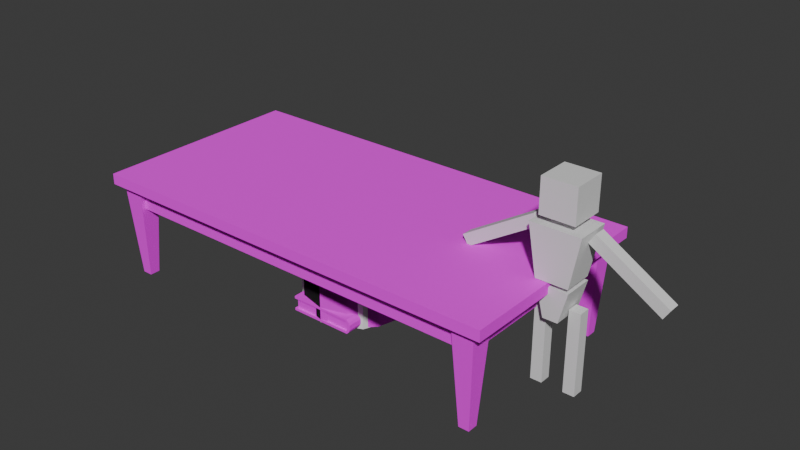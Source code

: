 # Source: Clutter.blend  (saved by Blender 5.0.119; exported with 4.5.12 LTS)
import bpy
from mathutils import Matrix  # noqa: F401  (used for matrix-valued properties, if any)

bpy.ops.wm.read_factory_settings(use_empty=True)
scene = bpy.context.scene
scene.name = 'Scene'

# ---- collections
col_collection = bpy.data.collections.new('Collection'); scene.collection.children.link(col_collection)

# ---- images (referenced by path relative to the original .blend; pixels are not part of the script)
import os
ASSET_DIR = os.environ.get("B2B_ASSET_DIR", "")  # directory of the original .blend (textures are referenced by path, not embedded)
HERE = os.path.dirname(os.path.abspath(__file__))  # packed textures are extracted next to this script under _unpacked/

def load_image(name, relpath, width, height, colorspace="sRGB"):
    """Load a texture the original file referenced (path relative to the .blend, or extracted next to this script)."""
    p = next((c for c in (os.path.join(HERE, relpath), os.path.join(ASSET_DIR, relpath)) if relpath and os.path.exists(c)), "")
    if p:
        img = bpy.data.images.load(p, check_existing=True)
        img.name = name
    else:  # same state as the original file: an image datablock whose file is absent (Cycles renders it pink)
        img = bpy.data.images.new(name, width, height)
        img.source = "FILE"
        img.filepath = "//" + (relpath or name)
    img.colorspace_settings.name = colorspace
    return img
img_bark_png_001 = load_image('bark.png.001', 'bark.png', 1024, 1024, 'sRGB')
img_bark_n_png_001 = load_image('bark_n.png.001', 'bark_n.png', 1024, 1024, 'sRGB')
img_stump_png = load_image('stump.png', 'stump.png', 1024, 1024, 'sRGB')
img_book_png = load_image('book.png', 'book.png', 1024, 1024, 'sRGB')
img_wood_texture_2_png_001 = load_image('wood_texture_2.png.001', 'wood_texture_2.png', 1024, 1024, 'sRGB')
img_phone_png = load_image('phone.png', 'phone.png', 1024, 1024, 'sRGB')
img_phone_screen_png = load_image('phone_screen.png', 'phone_screen.png', 1024, 1024, 'sRGB')

# ---- materials (node trees are filled in below, after node groups)
mat_cubeman = bpy.data.materials.new('CubeMan')
mat_cubeman.diffuse_color = (0.04258, 0.01634, 0.8, 1.0)
mat_bark = bpy.data.materials.new('Bark')
mat_stump = bpy.data.materials.new('Stump')
mat_book = bpy.data.materials.new('Book')
mat_wood = bpy.data.materials.new('Wood')
mat_phone = bpy.data.materials.new('Phone')
mat_screen = bpy.data.materials.new('Screen')

# ---- material node trees
mat_cubeman.use_nodes = True; mat_cubeman.node_tree.nodes.clear()
_N = mat_cubeman.node_tree.nodes; _L = mat_cubeman.node_tree.links
n0 = _N.new('ShaderNodeBsdfPrincipled'); n0.name = 'Principled BSDF'; n0.location = (-200, 100)
n1 = _N.new('ShaderNodeOutputMaterial'); n1.name = 'Material Output'; n1.location = (200, 100)
_L.new(n0.outputs[0], n1.inputs[0])
n1.is_active_output = True
mat_bark.use_nodes = True; mat_bark.node_tree.nodes.clear()
_N = mat_bark.node_tree.nodes; _L = mat_bark.node_tree.links
n0 = _N.new('ShaderNodeBsdfPrincipled'); n0.name = 'Principled BSDF'; n0.location = (-200, 100)
n0.inputs[2].default_value = 1.0
n1 = _N.new('ShaderNodeOutputMaterial'); n1.name = 'Material Output'; n1.location = (200, 100)
n2 = _N.new('ShaderNodeTexImage'); n2.name = 'Image Texture'; n2.location = (-608, 191)
n2.image = img_bark_png_001
n2.interpolation = 'Closest'
n3 = _N.new('ShaderNodeTexImage'); n3.name = 'Image Texture.001'; n3.location = (-598, -145)
n3.image = img_bark_n_png_001
n3.interpolation = 'Closest'
_L.new(n0.outputs[0], n1.inputs[0])
_L.new(n2.outputs[0], n0.inputs[0])
_L.new(n3.outputs[0], n0.inputs[5])
n1.is_active_output = True
mat_stump.use_nodes = True; mat_stump.node_tree.nodes.clear()
_N = mat_stump.node_tree.nodes; _L = mat_stump.node_tree.links
n0 = _N.new('ShaderNodeBsdfPrincipled'); n0.name = 'Principled BSDF'; n0.location = (-200, 100)
n0.inputs[2].default_value = 1.0
n1 = _N.new('ShaderNodeOutputMaterial'); n1.name = 'Material Output'; n1.location = (200, 100)
n2 = _N.new('ShaderNodeTexImage'); n2.name = 'Image Texture'; n2.location = (-616, 68)
n2.image = img_stump_png
n2.interpolation = 'Closest'
_L.new(n0.outputs[0], n1.inputs[0])
_L.new(n2.outputs[0], n0.inputs[0])
n1.is_active_output = True
mat_book.use_nodes = True; mat_book.node_tree.nodes.clear()
_N = mat_book.node_tree.nodes; _L = mat_book.node_tree.links
n0 = _N.new('ShaderNodeBsdfPrincipled'); n0.name = 'Principled BSDF'; n0.location = (-200, 100)
n0.inputs[2].default_value = 1.0
n1 = _N.new('ShaderNodeOutputMaterial'); n1.name = 'Material Output'; n1.location = (200, 100)
n2 = _N.new('ShaderNodeTexImage'); n2.name = 'Image Texture'; n2.location = (-582, 72)
n2.image = img_book_png
n2.interpolation = 'Closest'
_L.new(n0.outputs[0], n1.inputs[0])
_L.new(n2.outputs[0], n0.inputs[0])
n1.is_active_output = True
mat_wood.use_nodes = True; mat_wood.node_tree.nodes.clear()
_N = mat_wood.node_tree.nodes; _L = mat_wood.node_tree.links
n0 = _N.new('ShaderNodeBsdfPrincipled'); n0.name = 'Principled BSDF'; n0.location = (-200, 100)
n0.inputs[2].default_value = 1.0
n1 = _N.new('ShaderNodeOutputMaterial'); n1.name = 'Material Output'; n1.location = (200, 100)
n2 = _N.new('ShaderNodeTexImage'); n2.name = 'Image Texture'; n2.location = (-551, 124)
n2.image = img_wood_texture_2_png_001
n2.interpolation = 'Closest'
_L.new(n0.outputs[0], n1.inputs[0])
_L.new(n2.outputs[0], n0.inputs[0])
n1.is_active_output = True
mat_phone.use_nodes = True; mat_phone.node_tree.nodes.clear()
_N = mat_phone.node_tree.nodes; _L = mat_phone.node_tree.links
n0 = _N.new('ShaderNodeBsdfPrincipled'); n0.name = 'Principled BSDF'; n0.location = (-200, 100)
n0.inputs[2].default_value = 0.8
n1 = _N.new('ShaderNodeOutputMaterial'); n1.name = 'Material Output'; n1.location = (200, 100)
n2 = _N.new('ShaderNodeTexImage'); n2.name = 'Image Texture'; n2.location = (-536, 88)
n2.image = img_phone_png
n2.interpolation = 'Closest'
_L.new(n0.outputs[0], n1.inputs[0])
_L.new(n2.outputs[0], n0.inputs[0])
n1.is_active_output = True
mat_screen.use_nodes = True; mat_screen.node_tree.nodes.clear()
_N = mat_screen.node_tree.nodes; _L = mat_screen.node_tree.links
n0 = _N.new('ShaderNodeBsdfPrincipled'); n0.name = 'Principled BSDF'; n0.location = (-200, 100)
n0.inputs[1].default_value = 0.3136
n1 = _N.new('ShaderNodeOutputMaterial'); n1.name = 'Material Output'; n1.location = (200, 100)
n2 = _N.new('ShaderNodeTexImage'); n2.name = 'Image Texture'; n2.location = (-531, 79)
n2.image = img_phone_screen_png
n2.interpolation = 'Closest'
_L.new(n0.outputs[0], n1.inputs[0])
_L.new(n2.outputs[0], n0.inputs[0])
n1.is_active_output = True

# ---- world
world_world = bpy.data.worlds.new('World'); scene.world = world_world
world_world.use_nodes = True; world_world.node_tree.nodes.clear()
_N = world_world.node_tree.nodes; _L = world_world.node_tree.links
n0 = _N.new('ShaderNodeOutputWorld'); n0.name = 'World Output'; n0.location = (200, 100)
n1 = _N.new('ShaderNodeBackground'); n1.name = 'Background'; n1.location = (-200, 100)
n1.inputs[0].default_value = (0.05088, 0.05088, 0.05088, 1.0)
_L.new(n1.outputs[0], n0.inputs[0])
n0.is_active_output = True
world_world.color = (0.05088, 0.05088, 0.05088)
world_world.sun_shadow_jitter_overblur = 0.0

# ---- meshes
me_cubeman = bpy.data.meshes.new('CubeMan')
me_cubeman.from_pydata([(-0.1545, -0.1545, 1.491), (-0.1545, -0.1545, 1.8), (-0.1545, 0.1545, 1.491), (-0.1545, 0.1545, 1.8), (0.1545, -0.1545, 1.491), (0.1545, -0.1545, 1.8), (0.1545, 0.1545, 1.491), (0.1545, 0.1545, 1.8), (-0.1425, -0.1698, 0.9827), (-0.2227, -0.1698, 1.428), (-0.1425, 0.09945, 0.9827), (-0.2227, 0.1399, 1.428), (0.1425, -0.1698, 0.9827), (0.2227, -0.1698, 1.428), (0.1425, 0.09945, 0.9827), (0.2227, 0.1399, 1.428), (-0.06622, -0.1533, 0.6623), (-0.1377, -0.1533, 0.9376), (-0.06622, 0.1221, 0.6623), (-0.1377, 0.1221, 0.9376), (0.06622, -0.1533, 0.6623), (0.1377, -0.1533, 0.9376), (0.06622, 0.1221, 0.6623), (0.1377, 0.1221, 0.9376), (0.1999, 0.05184, 0.7449), (0.1999, 0.05184, 0.007476), (0.1999, -0.05184, 0.7449), (0.1999, -0.05184, 0.007476), (0.09621, 0.05184, 0.7449), (0.09621, 0.05184, 0.007476), (0.09621, -0.05184, 0.7449), (0.09621, -0.05184, 0.007476), (-0.1999, 0.05184, 0.7449), (-0.1999, 0.05184, 0.007476), (-0.1999, -0.05184, 0.7449), (-0.1999, -0.05184, 0.007476), (-0.09621, 0.05184, 0.7449), (-0.09621, 0.05184, 0.007476), (-0.09621, -0.05184, 0.7449), (-0.09621, -0.05184, 0.007476), (0.2617, 0.05184, 1.431), (0.8911, 0.05184, 1.047), (0.2617, -0.05184, 1.431), (0.8911, -0.05184, 1.047), (0.2077, 0.05184, 1.343), (0.837, 0.05184, 0.9586), (0.2077, -0.05184, 1.343), (0.837, -0.05184, 0.9586), (-0.2617, 0.05184, 1.431), (-0.8911, 0.05184, 1.047), (-0.2617, -0.05184, 1.431), (-0.8911, -0.05184, 1.047), (-0.2077, 0.05184, 1.343), (-0.837, 0.05184, 0.9586), (-0.2077, -0.05184, 1.343), (-0.837, -0.05184, 0.9586)], [], [(0, 1, 3, 2), (2, 3, 7, 6), (6, 7, 5, 4), (4, 5, 1, 0), (2, 6, 4, 0), (7, 3, 1, 5), (8, 9, 11, 10), (10, 11, 15, 14), (14, 15, 13, 12), (12, 13, 9, 8), (10, 14, 12, 8), (15, 11, 9, 13), (16, 17, 19, 18), (18, 19, 23, 22), (22, 23, 21, 20), (20, 21, 17, 16), (18, 22, 20, 16), (23, 19, 17, 21), (24, 26, 27, 25), (26, 30, 31, 27), (30, 28, 29, 31), (28, 24, 25, 29), (26, 24, 28, 30), (31, 29, 25, 27), (32, 33, 35, 34), (34, 35, 39, 38), (38, 39, 37, 36), (36, 37, 33, 32), (34, 38, 36, 32), (39, 35, 33, 37), (40, 42, 43, 41), (42, 46, 47, 43), (46, 44, 45, 47), (44, 40, 41, 45), (42, 40, 44, 46), (47, 45, 41, 43), (48, 49, 51, 50), (50, 51, 55, 54), (54, 55, 53, 52), (52, 53, 49, 48), (50, 54, 52, 48), (55, 51, 49, 53)])
_uv = me_cubeman.uv_layers.new(name='UVMap')
_uv.uv.foreach_set('vector', [0.375, 0.0, 0.625, 0.0, 0.625, 0.25, 0.375, 0.25, 0.375, 0.25, 0.625, 0.25, 0.625, 0.5, 0.375, 0.5, 0.375, 0.5, 0.625, 0.5, 0.625, 0.75, 0.375, 0.75, 0.375, 0.75, 0.625, 0.75, 0.625, 1.0, 0.375, 1.0, 0.125, 0.5, 0.375, 0.5, 0.375, 0.75, 0.125, 0.75, 0.625, 0.5, 0.875, 0.5, 0.875, 0.75, 0.625, 0.75, 0.375, 0.0, 0.625, 0.0, 0.625, 0.25, 0.375, 0.25, 0.375, 0.25, 0.625, 0.25, 0.625, 0.5, 0.375, 0.5, 0.375, 0.5, 0.625, 0.5, 0.625, 0.75, 0.375, 0.75, 0.375, 0.75, 0.625, 0.75, 0.625, 1.0, 0.375, 1.0, 0.125, 0.5, 0.375, 0.5, 0.375, 0.75, 0.125, 0.75, 0.625, 0.5, 0.875, 0.5, 0.875, 0.75, 0.625, 0.75, 0.375, 0.0, 0.625, 0.0, 0.625, 0.25, 0.375, 0.25, 0.375, 0.25, 0.625, 0.25, 0.625, 0.5, 0.375, 0.5, 0.375, 0.5, 0.625, 0.5, 0.625, 0.75, 0.375, 0.75, 0.375, 0.75, 0.625, 0.75, 0.625, 1.0, 0.375, 1.0, 0.125, 0.5, 0.375, 0.5, 0.375, 0.75, 0.125, 0.75, 0.625, 0.5, 0.875, 0.5, 0.875, 0.75, 0.625, 0.75, 0.375, 0.0, 0.375, 0.25, 0.625, 0.25, 0.625, 0.0, 0.375, 0.25, 0.375, 0.5, 0.625, 0.5, 0.625, 0.25, 0.375, 0.5, 0.375, 0.75, 0.625, 0.75, 0.625, 0.5, 0.375, 0.75, 0.375, 1.0, 0.625, 1.0, 0.625, 0.75, 0.125, 0.5, 0.125, 0.75, 0.375, 0.75, 0.375, 0.5, 0.625, 0.5, 0.625, 0.75, 0.875, 0.75, 0.875, 0.5, 0.375, 0.0, 0.625, 0.0, 0.625, 0.25, 0.375, 0.25, 0.375, 0.25, 0.625, 0.25, 0.625, 0.5, 0.375, 0.5, 0.375, 0.5, 0.625, 0.5, 0.625, 0.75, 0.375, 0.75, 0.375, 0.75, 0.625, 0.75, 0.625, 1.0, 0.375, 1.0, 0.125, 0.5, 0.375, 0.5, 0.375, 0.75, 0.125, 0.75, 0.625, 0.5, 0.875, 0.5, 0.875, 0.75, 0.625, 0.75, 0.375, 0.0, 0.375, 0.25, 0.625, 0.25, 0.625, 0.0, 0.375, 0.25, 0.375, 0.5, 0.625, 0.5, 0.625, 0.25, 0.375, 0.5, 0.375, 0.75, 0.625, 0.75, 0.625, 0.5, 0.375, 0.75, 0.375, 1.0, 0.625, 1.0, 0.625, 0.75, 0.125, 0.5, 0.125, 0.75, 0.375, 0.75, 0.375, 0.5, 0.625, 0.5, 0.625, 0.75, 0.875, 0.75, 0.875, 0.5, 0.375, 0.0, 0.625, 0.0, 0.625, 0.25, 0.375, 0.25, 0.375, 0.25, 0.625, 0.25, 0.625, 0.5, 0.375, 0.5, 0.375, 0.5, 0.625, 0.5, 0.625, 0.75, 0.375, 0.75, 0.375, 0.75, 0.625, 0.75, 0.625, 1.0, 0.375, 1.0, 0.125, 0.5, 0.375, 0.5, 0.375, 0.75, 0.125, 0.75, 0.625, 0.5, 0.875, 0.5, 0.875, 0.75, 0.625, 0.75])
me_cubeman.materials.append(mat_cubeman)
me_cubeman.use_mirror_x = True
me_cubeman.update()
me_stump = bpy.data.meshes.new('Stump')
me_stump.from_pydata([(0.0, 0.4582, 0.007917), (0.0, 0.4582, 0.7993), (0.2291, 0.3969, 0.007917), (0.2291, 0.3969, 0.7993), (0.3969, 0.2291, 0.007917), (0.3969, 0.2291, 0.7993), (0.4582, 0.0, 0.007917), (0.4582, 0.0, 0.7993), (0.3969, -0.2291, 0.007917), (0.3969, -0.2291, 0.7993), (0.2291, -0.3969, 0.007917), (0.2291, -0.3969, 0.7993), (0.0, -0.4582, 0.007917), (0.0, -0.4582, 0.7993), (-0.2291, -0.3969, 0.007917), (-0.2291, -0.3969, 0.7993), (-0.3969, -0.2291, 0.007917), (-0.3969, -0.2291, 0.7993), (-0.4582, 0.0, 0.007917), (-0.4582, 0.0, 0.7993), (-0.3969, 0.2291, 0.007917), (-0.3969, 0.2291, 0.7993), (-0.2291, 0.3969, 0.007917), (-0.2291, 0.3969, 0.7993), (0.0, 0.5, 0.007917), (0.25, 0.433, 0.007917), (0.25, 0.433, 0.7993), (0.0, 0.5, 0.7993), (0.433, 0.25, 0.007917), (0.433, 0.25, 0.7993), (0.5, 0.0, 0.007917), (0.5, 0.0, 0.7993), (0.433, -0.25, 0.007917), (0.433, -0.25, 0.7993), (0.25, -0.433, 0.007917), (0.25, -0.433, 0.7993), (0.0, -0.5, 0.007917), (0.0, -0.5, 0.7993), (-0.25, -0.433, 0.007917), (-0.25, -0.433, 0.7993), (-0.433, -0.25, 0.007917), (-0.433, -0.25, 0.7993), (-0.5, 0.0, 0.007917), (-0.5, 0.0, 0.7993), (-0.433, 0.25, 0.007917), (-0.433, 0.25, 0.7993), (-0.25, 0.433, 0.007917), (-0.25, 0.433, 0.7993)], [], [(24, 27, 26, 25), (25, 26, 29, 28), (28, 29, 31, 30), (30, 31, 33, 32), (32, 33, 35, 34), (34, 35, 37, 36), (36, 37, 39, 38), (38, 39, 41, 40), (40, 41, 43, 42), (42, 43, 45, 44), (3, 1, 23, 21, 19, 17, 15, 13, 11, 9, 7, 5), (44, 45, 47, 46), (46, 47, 27, 24), (0, 2, 4, 6, 8, 10, 12, 14, 16, 18, 20, 22), (2, 0, 24, 25), (1, 3, 26, 27), (4, 2, 25, 28), (3, 5, 29, 26), (6, 4, 28, 30), (5, 7, 31, 29), (8, 6, 30, 32), (7, 9, 33, 31), (10, 8, 32, 34), (9, 11, 35, 33), (12, 10, 34, 36), (11, 13, 37, 35), (14, 12, 36, 38), (13, 15, 39, 37), (16, 14, 38, 40), (15, 17, 41, 39), (18, 16, 40, 42), (17, 19, 43, 41), (20, 18, 42, 44), (19, 21, 45, 43), (22, 20, 44, 46), (21, 23, 47, 45), (0, 22, 46, 24), (23, 1, 27, 47)])
me_stump.polygons.foreach_set('material_index', [0, 0, 0, 0, 0, 0, 0, 0, 0, 0, 1, 0, 0, 1, 0, 0, 0, 0, 0, 0, 0, 0, 0, 0, 0, 0, 0, 0, 0, 0, 0, 0, 0, 0, 0, 0, 0, 0])
_uv = me_stump.uv_layers.new(name='UVMap')
_uv.uv.foreach_set('vector', [1.283, 0.9292, 1.318, 0.07081, 1.677, 0.07081, 1.651, 0.9292, 1.651, 0.9292, 1.677, 0.07081, 2.053, 0.07081, 2.033, 0.9292, 2.033, 0.9292, 2.053, 0.07081, 2.441, 0.07081, 2.439, 0.9292, -2.033, 0.9292, -2.031, 0.07081, -1.625, 0.07081, -1.645, 0.9292, -1.645, 0.9292, -1.625, 0.07081, -1.243, 0.07081, -1.269, 0.9292, -1.269, 0.9292, -1.243, 0.07081, -0.8747, 0.07081, -0.9102, 0.9292, -0.9102, 0.9292, -0.8747, 0.07081, -0.5166, 0.07081, -0.5445, 0.9292, -0.5445, 0.9292, -0.5166, 0.07081, -0.1434, 0.07081, -0.1714, 0.9292, -0.1714, 0.9292, -0.1434, 0.07081, 0.2219, 0.07081, 0.1859, 0.9292, 0.1859, 0.9292, 0.2219, 0.07081, 0.5792, 0.07081, 0.5512, 0.9292, 0.864, 0.8448, 0.6405, 0.9739, 0.3824, 0.9739, 0.159, 0.8448, 0.02996, 0.6214, 0.02996, 0.3633, 0.159, 0.1399, 0.3824, 0.01085, 0.6405, 0.01085, 0.864, 0.1399, 0.993, 0.3633, 0.993, 0.6214, 0.5512, 0.9292, 0.5792, 0.07081, 0.9523, 0.07081, 0.9244, 0.9292, 0.9244, 0.9292, 0.9523, 0.07081, 1.318, 0.07081, 1.283, 0.9292, 0.864, 0.1399, 0.993, 0.3633, 0.993, 0.6214, 0.864, 0.8448, 0.6405, 0.9739, 0.3824, 0.9739, 0.159, 0.8448, 0.02996, 0.6214, 0.02996, 0.3633, 0.159, 0.1399, 0.3824, 0.01085, 0.6405, 0.01085, 1.668, 0.9794, 1.296, 0.9794, 1.283, 0.9292, 1.651, 0.9292, 1.332, 0.02059, 1.694, 0.02059, 1.677, 0.07081, 1.318, 0.07081, 2.049, 0.9794, 1.668, 0.9794, 1.651, 0.9292, 2.033, 0.9292, 1.694, 0.02059, 2.069, 0.02059, 2.053, 0.07081, 1.677, 0.07081, 2.438, 0.9794, 2.049, 0.9794, 2.033, 0.9292, 2.439, 0.9292, 2.069, 0.02059, 2.441, 0.02059, 2.441, 0.07081, 2.053, 0.07081, -1.661, 0.9794, -2.033, 0.9794, -2.033, 0.9292, -1.645, 0.9292, -2.03, 0.02059, -1.642, 0.02059, -1.625, 0.07081, -2.031, 0.07081, -1.286, 0.9794, -1.661, 0.9794, -1.645, 0.9292, -1.269, 0.9292, -1.642, 0.02059, -1.26, 0.02059, -1.243, 0.07081, -1.625, 0.07081, -0.9246, 0.9794, -1.286, 0.9794, -1.269, 0.9292, -0.9102, 0.9292, -1.26, 0.02059, -0.8879, 0.02059, -0.8747, 0.07081, -1.243, 0.07081, -0.5544, 0.9794, -0.9246, 0.9794, -0.9102, 0.9292, -0.5445, 0.9292, -0.8879, 0.02059, -0.5258, 0.02059, -0.5166, 0.07081, -0.8747, 0.07081, -0.1762, 0.9794, -0.5544, 0.9794, -0.5445, 0.9292, -0.1714, 0.9292, -0.5258, 0.02059, -0.1476, 0.02059, -0.1434, 0.07081, -0.5166, 0.07081, 0.1853, 0.9794, -0.1762, 0.9794, -0.1714, 0.9292, 0.1859, 0.9292, -0.1476, 0.02059, 0.2225, 0.02059, 0.2219, 0.07081, -0.1434, 0.07081, 0.5554, 0.9794, 0.1853, 0.9794, 0.1859, 0.9292, 0.5512, 0.9292, 0.2225, 0.02059, 0.584, 0.02059, 0.5792, 0.07081, 0.2219, 0.07081, 0.9337, 0.9794, 0.5554, 0.9794, 0.5512, 0.9292, 0.9244, 0.9292, 0.584, 0.02059, 0.9622, 0.02059, 0.9523, 0.07081, 0.5792, 0.07081, 1.296, 0.9794, 0.9337, 0.9794, 0.9244, 0.9292, 1.283, 0.9292, 0.9622, 0.02059, 1.332, 0.02059, 1.318, 0.07081, 0.9523, 0.07081])
me_stump.materials.append(mat_bark)
me_stump.materials.append(mat_stump)
me_stump.update()
me_stumpcollider = bpy.data.meshes.new('StumpCollider')
me_stumpcollider.from_pydata([(0.0, 0.5, -0.4), (0.0, 0.5, 0.4), (0.3536, 0.3536, -0.4), (0.3536, 0.3536, 0.4), (0.5, 0.0, -0.4), (0.5, 0.0, 0.4), (0.3536, -0.3536, -0.4), (0.3536, -0.3536, 0.4), (0.0, -0.5, -0.4), (0.0, -0.5, 0.4), (-0.3536, -0.3536, -0.4), (-0.3536, -0.3536, 0.4), (-0.5, 0.0, -0.4), (-0.5, 0.0, 0.4), (-0.3536, 0.3536, -0.4), (-0.3536, 0.3536, 0.4)], [], [(0, 1, 3, 2), (2, 3, 5, 4), (4, 5, 7, 6), (6, 7, 9, 8), (8, 9, 11, 10), (10, 11, 13, 12), (3, 1, 15, 13, 11, 9, 7, 5), (12, 13, 15, 14), (14, 15, 1, 0), (0, 2, 4, 6, 8, 10, 12, 14)])
_uv = me_stumpcollider.uv_layers.new(name='UVMap')
_uv.uv.foreach_set('vector', [1.0, 0.5, 1.0, 1.0, 0.875, 1.0, 0.875, 0.5, 0.875, 0.5, 0.875, 1.0, 0.75, 1.0, 0.75, 0.5, 0.75, 0.5, 0.75, 1.0, 0.625, 1.0, 0.625, 0.5, 0.625, 0.5, 0.625, 1.0, 0.5, 1.0, 0.5, 0.5, 0.5, 0.5, 0.5, 1.0, 0.375, 1.0, 0.375, 0.5, 0.375, 0.5, 0.375, 1.0, 0.25, 1.0, 0.25, 0.5, 0.4197, 0.4197, 0.25, 0.49, 0.08029, 0.4197, 0.01, 0.25, 0.08029, 0.08029, 0.25, 0.01, 0.4197, 0.08029, 0.49, 0.25, 0.25, 0.5, 0.25, 1.0, 0.125, 1.0, 0.125, 0.5, 0.125, 0.5, 0.125, 1.0, 0.0, 1.0, 0.0, 0.5, 0.75, 0.49, 0.9197, 0.4197, 0.99, 0.25, 0.9197, 0.08029, 0.75, 0.01, 0.5803, 0.08029, 0.51, 0.25, 0.5803, 0.4197])
me_stumpcollider.update()
me_book = bpy.data.meshes.new('Book')
me_book.from_pydata([(-0.3, -0.5, 0.1442), (-0.3, 0.5, 0.1442), (0.3, -0.5, 0.1442), (0.3, 0.5, 0.1442), (0.3063, 0.4789, 0.07421), (0.3063, -0.4823, 0.07421), (0.2899, -0.4823, 0.1209), (0.3063, -0.4823, 0.09754), (0.3341, 0.5, 0.09754), (0.3341, -0.5, 0.09754), (0.2736, 0.5, 0.1442), (0.2736, -0.5, 0.1442), (0.3063, -0.5, 0.09754), (0.3063, 0.5, 0.09754), (-0.3, -0.5, 0.1209), (-0.3, 0.5, 0.1209), (0.3234, 0.5, 0.1209), (0.3234, -0.5, 0.1209), (0.2899, -0.5, 0.1209), (0.2899, 0.5, 0.1209), (-0.2803, -0.4823, 0.1209), (-0.2797, 0.4784, 0.1209), (0.3341, 0.5, 0.07421), (0.3063, -0.5, 0.07421), (0.3341, -0.5, 0.07421), (0.3063, 0.4789, 0.09754), (0.2899, 0.4789, 0.1209), (0.3063, 0.5, 0.07421), (-0.3, -0.5, 0.004207), (-0.3, 0.5, 0.004207), (0.3, -0.5, 0.004207), (0.3, 0.5, 0.004207), (0.2899, -0.4823, 0.02754), (0.3063, -0.4823, 0.05087), (0.3341, 0.5, 0.05087), (0.3341, -0.5, 0.05087), (0.2736, 0.5, 0.004207), (0.2736, -0.5, 0.004207), (0.3063, -0.5, 0.05087), (0.3063, 0.5, 0.05087), (-0.3, -0.5, 0.02754), (-0.3, 0.5, 0.02754), (0.3234, 0.5, 0.02754), (0.3234, -0.5, 0.02754), (0.2899, -0.5, 0.02754), (0.2899, 0.5, 0.02754), (-0.2803, -0.4823, 0.02754), (-0.2797, 0.4784, 0.02754), (0.3063, 0.4789, 0.05087), (0.2899, 0.4789, 0.02754)], [], [(14, 0, 1, 15), (19, 10, 3, 16), (16, 3, 2, 17), (18, 11, 0, 14), (10, 1, 0, 11), (12, 18, 6, 7), (22, 8, 9, 24), (27, 13, 8, 22), (24, 9, 12, 23), (3, 10, 11, 2), (17, 2, 11, 18), (15, 1, 10, 19), (9, 17, 18, 12), (8, 16, 17, 9), (13, 19, 16, 8), (18, 14, 20, 6), (15, 21, 20, 14), (19, 26, 21, 15), (23, 12, 7, 5), (19, 13, 25, 26), (13, 27, 4, 25), (40, 41, 29, 28), (45, 42, 31, 36), (42, 43, 30, 31), (44, 40, 28, 37), (36, 37, 28, 29), (38, 33, 32, 44), (22, 24, 35, 34), (27, 22, 34, 39), (24, 23, 38, 35), (31, 30, 37, 36), (43, 44, 37, 30), (41, 45, 36, 29), (35, 38, 44, 43), (34, 35, 43, 42), (39, 34, 42, 45), (44, 32, 46, 40), (41, 40, 46, 47), (45, 41, 47, 49), (23, 5, 33, 38), (45, 49, 48, 39), (39, 48, 4, 27), (4, 48, 49, 47, 21, 26, 25), (21, 47, 46, 20), (6, 20, 46, 32, 33, 5, 7)])
_uv = me_book.uv_layers.new(name='UVMap')
_uv.uv.foreach_set('vector', [0.3598, 0.0008997, 0.3482, 0.0008997, 0.3482, 1.001, 0.3598, 1.001, 0.2993, 0.5359, 0.2912, 0.5592, 0.3043, 0.5592, 0.3161, 0.5359, 0.4366, -0.002393, 0.4483, -0.002393, 0.4483, 0.9976, 0.4366, 0.9976, 0.3038, 1.556, 0.2957, 1.58, 0.008843, 1.58, 0.008843, 1.556, 0.4615, -0.002393, 0.7483, -0.002393, 0.7483, 0.9976, 0.4615, 0.9976, -0.002691, 1.533, -0.002691, 1.556, 0.006183, 1.556, 0.006183, 1.533, 0.3832, 1.001, 0.3715, 1.001, 0.3715, 0.0008997, 0.3832, 0.0008997, 0.3075, 0.4892, 0.3075, 0.5125, 0.3214, 0.5125, 0.3214, 0.4892, 0.3259, 1.51, 0.3259, 1.533, 0.312, 1.533, 0.312, 1.51, 0.4483, -0.002393, 0.4615, -0.002393, 0.4615, 0.9976, 0.4483, 0.9976, 0.3206, 1.556, 0.3088, 1.58, 0.2957, 1.58, 0.3038, 1.556, 0.004344, 0.5359, 0.004344, 0.5592, 0.2912, 0.5592, 0.2993, 0.5359, 0.3259, 1.533, 0.3206, 1.556, 0.3038, 1.556, 0.312, 1.533, 0.3715, 1.001, 0.3598, 1.001, 0.3598, 0.0008997, 0.3715, 0.0008997, 0.3075, 0.5125, 0.2993, 0.5359, 0.3161, 0.5359, 0.3214, 0.5125, 0.3038, 1.01, 0.008843, 1.01, 0.01868, 1.028, 0.3038, 1.028, 0.008843, 2.01, 0.01899, 1.988, 0.01868, 1.028, 0.008843, 1.01, 0.3038, 2.01, 0.3038, 1.989, 0.01899, 1.988, 0.008843, 2.01, -0.002691, 1.51, -0.002691, 1.533, 0.006183, 1.533, 0.006183, 1.51, 0.7501, 0.5467, 0.7501, 0.5233, 0.7396, 0.5233, 0.7396, 0.5467, 0.7501, 0.5233, 0.7501, 0.5, 0.7396, 0.5, 0.7396, 0.5233, 0.4065, 0.0008997, 0.4065, 1.001, 0.4182, 1.001, 0.4182, 0.0008997, 0.2993, 0.4425, 0.3161, 0.4425, 0.3043, 0.4192, 0.2912, 0.4192, 0.08951, 1.0, 0.08951, 0.000293, 0.07779, 0.000293, 0.07779, 1.0, 0.3038, 1.463, 0.008843, 1.463, 0.008843, 1.44, 0.2957, 1.44, 0.2912, 0.9895, 0.2912, -0.0105, 0.004344, -0.0105, 0.004344, 0.9895, -0.002691, 1.486, 0.006183, 1.486, 0.006183, 1.463, -0.002691, 1.463, 0.3832, 1.001, 0.3832, 0.0008997, 0.3948, 0.0008997, 0.3948, 1.001, 0.3075, 0.4892, 0.3214, 0.4892, 0.3214, 0.4659, 0.3075, 0.4659, 0.3259, 1.51, 0.312, 1.51, 0.312, 1.486, 0.3259, 1.486, 0.07779, 1.0, 0.07779, 0.000293, 0.1088, -0.0105, 0.1088, 0.9895, 0.3206, 1.463, 0.3038, 1.463, 0.2957, 1.44, 0.3088, 1.44, 0.004344, 0.4425, 0.2993, 0.4425, 0.2912, 0.4192, 0.004344, 0.4192, 0.3259, 1.486, 0.312, 1.486, 0.3038, 1.463, 0.3206, 1.463, 0.3948, 1.001, 0.3948, 0.0008997, 0.4065, 0.0008997, 0.4065, 1.001, 0.3075, 0.4659, 0.3214, 0.4659, 0.3161, 0.4425, 0.2993, 0.4425, 0.5567, 0.000293, 0.5567, 0.01804, 0.2715, 0.01804, 0.2617, 0.000293, 0.2617, 1.0, 0.2617, 0.000293, 0.2715, 0.01804, 0.2718, 0.9787, 0.5567, 1.0, 0.2617, 1.0, 0.2718, 0.9787, 0.5567, 0.9792, 0.0225, 1.13, 0.03138, 1.13, 0.03138, 1.107, 0.0225, 1.107, 0.7501, 0.4533, 0.7396, 0.4533, 0.7396, 0.4767, 0.7501, 0.4767, 0.7501, 0.4767, 0.7396, 0.4767, 0.7396, 0.5, 0.7501, 0.5, 0.9309, -1.0, 0.9629, -1.0, 0.9948, -0.977, 0.9948, -0.1759, 0.8671, -0.1759, 0.8671, -0.977, 0.899, -1.0, 0.8671, -0.1759, 0.9948, -0.1759, 0.9948, 1.175, 0.8671, 1.175, 0.8671, 1.977, 0.8671, 1.175, 0.9948, 1.175, 0.9948, 1.977, 0.9629, 2.0, 0.9309, 2.0, 0.899, 2.0])
me_book.materials.append(mat_book)
me_book.update()
me_table = bpy.data.meshes.new('Table')
me_table.from_pydata([(-2.0, -1.0, 0.8772), (-2.0, -1.0, 0.9772), (-2.0, 1.0, 0.8772), (-2.0, 1.0, 0.9772), (2.0, -1.0, 0.8772), (2.0, -1.0, 0.9772), (2.0, 1.0, 0.8772), (2.0, 1.0, 0.9772), (-1.812, 0.8099, 0.6678), (-1.812, 0.8099, 0.8844), (-1.812, 0.8758, 0.6678), (-1.812, 0.8758, 0.8844), (1.812, 0.8099, 0.6678), (1.812, 0.8099, 0.8844), (1.812, 0.8758, 0.6678), (1.812, 0.8758, 0.8844), (-1.812, -0.8824, 0.6678), (-1.812, -0.8824, 0.8844), (-1.812, -0.8165, 0.6678), (-1.812, -0.8165, 0.8844), (1.812, -0.8824, 0.6678), (1.812, -0.8824, 0.8844), (1.812, -0.8165, 0.6678), (1.812, -0.8165, 0.8844), (-1.777, -0.8471, 0.6678), (-1.777, -0.8471, 0.8844), (-1.843, -0.8471, 0.6678), (-1.843, -0.8471, 0.8844), (-1.777, 0.846, 0.6678), (-1.777, 0.846, 0.8844), (-1.843, 0.846, 0.6678), (-1.843, 0.846, 0.8844), (1.848, -0.8471, 0.6678), (1.848, -0.8471, 0.8844), (1.782, -0.8471, 0.6678), (1.782, -0.8471, 0.8844), (1.848, 0.846, 0.6678), (1.848, 0.846, 0.8844), (1.782, 0.846, 0.6678), (1.782, 0.846, 0.8844), (-1.876, 0.785, -0.01659), (-1.93, 0.7307, 0.8821), (-1.876, 0.8806, -0.01659), (-1.93, 0.9349, 0.8821), (-1.78, 0.785, -0.01659), (-1.726, 0.7307, 0.8821), (-1.78, 0.8806, -0.01659), (-1.726, 0.9349, 0.8821), (1.756, 0.785, -0.01659), (1.702, 0.7307, 0.8821), (1.756, 0.8806, -0.01659), (1.702, 0.9349, 0.8821), (1.852, 0.785, -0.01659), (1.906, 0.7307, 0.8821), (1.852, 0.8806, -0.01659), (1.906, 0.9349, 0.8821), (-1.876, -0.8823, -0.01659), (-1.93, -0.9366, 0.8821), (-1.876, -0.7867, -0.01659), (-1.93, -0.7324, 0.8821), (-1.78, -0.8823, -0.01659), (-1.726, -0.9366, 0.8821), (-1.78, -0.7867, -0.01659), (-1.726, -0.7324, 0.8821), (1.756, -0.8823, -0.01659), (1.702, -0.9366, 0.8821), (1.756, -0.7867, -0.01659), (1.702, -0.7324, 0.8821), (1.852, -0.8823, -0.01659), (1.906, -0.9366, 0.8821), (1.852, -0.7867, -0.01659), (1.906, -0.7324, 0.8821)], [], [(0, 1, 3, 2), (2, 3, 7, 6), (6, 7, 5, 4), (4, 5, 1, 0), (2, 6, 4, 0), (7, 3, 1, 5), (8, 9, 11, 10), (10, 11, 15, 14), (14, 15, 13, 12), (12, 13, 9, 8), (10, 14, 12, 8), (15, 11, 9, 13), (16, 17, 19, 18), (18, 19, 23, 22), (22, 23, 21, 20), (20, 21, 17, 16), (18, 22, 20, 16), (23, 19, 17, 21), (24, 25, 27, 26), (26, 27, 31, 30), (30, 31, 29, 28), (28, 29, 25, 24), (26, 30, 28, 24), (31, 27, 25, 29), (32, 33, 35, 34), (34, 35, 39, 38), (38, 39, 37, 36), (36, 37, 33, 32), (34, 38, 36, 32), (39, 35, 33, 37), (40, 41, 43, 42), (42, 43, 47, 46), (46, 47, 45, 44), (44, 45, 41, 40), (42, 46, 44, 40), (47, 43, 41, 45), (48, 49, 51, 50), (50, 51, 55, 54), (54, 55, 53, 52), (52, 53, 49, 48), (50, 54, 52, 48), (55, 51, 49, 53), (56, 57, 59, 58), (58, 59, 63, 62), (62, 63, 61, 60), (60, 61, 57, 56), (58, 62, 60, 56), (63, 59, 57, 61), (64, 65, 67, 66), (66, 67, 71, 70), (70, 71, 69, 68), (68, 69, 65, 64), (66, 70, 68, 64), (71, 67, 65, 69)])
_uv = me_table.uv_layers.new(name='UVMap')
_uv.uv.foreach_set('vector', [2.427, 1.621, 2.192, 1.621, 2.192, 0.4989, 2.427, 0.4989, 3.769, 0.2274, 3.769, 0.3198, 1.047, 0.3198, 1.047, 0.2274, 0.3822, 0.5, 0.6178, 0.5, 0.6178, 1.622, 0.3822, 1.622, -0.05848, 0.2274, -0.05848, 0.3198, -2.781, 0.3198, -2.781, 0.2274, -1.182, 0.5, 0.3822, 0.5, 0.3822, 1.622, -1.182, 1.622, 0.6178, 0.5, 2.182, 0.5, 2.182, 1.622, 0.6178, 1.622, 1.703, 0.2866, 1.703, 0.7134, 1.102, 0.7134, 1.102, 0.2866, 1.102, 0.2866, 1.102, 0.7134, 0.5, 0.7134, 0.5, 0.2866, 0.5, 0.2866, 0.5, 0.7134, -0.1017, 0.7134, -0.1017, 0.2866, -0.1017, 0.2866, -0.1017, 0.7134, -0.7034, 0.7134, -0.7034, 0.2866, 0.5, -0.1401, 0.5, 0.2866, -0.1017, 0.2866, -0.1017, -0.1401, 0.5, 0.7134, 0.5, 1.14, -0.1017, 1.14, -0.1017, 0.7134, 1.703, 0.2866, 1.703, 0.7134, 1.102, 0.7134, 1.102, 0.2866, 1.102, 0.2866, 1.102, 0.7134, 0.5, 0.7134, 0.5, 0.2866, 0.5, 0.2866, 0.5, 0.7134, -0.1017, 0.7134, -0.1017, 0.2866, -0.1017, 0.2866, -0.1017, 0.7134, -0.7034, 0.7134, -0.7034, 0.2866, 0.5, -0.1401, 0.5, 0.2866, -0.1017, 0.2866, -0.1017, -0.1401, 0.5, 0.7134, 0.5, 1.14, -0.1017, 1.14, -0.1017, 0.7134, 1.698, 0.4293, 1.698, 0.5707, 1.099, 0.5707, 1.099, 0.4293, 1.099, 0.4293, 1.099, 0.5707, 0.5, 0.5707, 0.5, 0.4293, 0.5, 0.4293, 0.5, 0.5707, -0.09925, 0.5707, -0.09925, 0.4293, -0.09925, 0.4293, -0.09925, 0.5707, -0.6985, 0.5707, -0.6985, 0.4293, 0.5, 0.2878, 0.5, 0.4293, -0.09925, 0.4293, -0.09925, 0.2878, 0.5, 0.5707, 0.5, 0.7122, -0.09925, 0.7122, -0.09925, 0.5707, 1.698, 0.4293, 1.698, 0.5707, 1.099, 0.5707, 1.099, 0.4293, 1.099, 0.4293, 1.099, 0.5707, 0.5, 0.5707, 0.5, 0.4293, 0.5, 0.4293, 0.5, 0.5707, -0.09925, 0.5707, -0.09925, 0.4293, -0.09925, 0.4293, -0.09925, 0.5707, -0.6985, 0.5707, -0.6985, 0.4293, 0.5, 0.2878, 0.5, 0.4293, -0.09925, 0.4293, -0.09925, 0.2878, 0.5, 0.5707, 0.5, 0.7122, -0.09925, 0.7122, -0.09925, 0.5707, 0.4076, 0.1303, 0.5924, 0.1303, 0.5924, 0.3152, 0.4076, 0.3152, 0.4076, 0.3152, 0.5924, 0.3152, 0.5924, 0.5, 0.4076, 0.5, 0.4076, 0.5, 0.5924, 0.5, 0.5924, 0.6848, 0.4076, 0.6848, 0.4076, 0.6848, 0.5924, 0.6848, 0.5924, 0.8697, 0.4076, 0.8697, 0.2227, 0.5, 0.4076, 0.5, 0.4076, 0.6848, 0.2227, 0.6848, 0.5924, 0.5, 0.7773, 0.5, 0.7773, 0.6848, 0.5924, 0.6848, 0.4076, 0.1303, 0.5924, 0.1303, 0.5924, 0.3152, 0.4076, 0.3152, 0.4076, 0.3152, 0.5924, 0.3152, 0.5924, 0.5, 0.4076, 0.5, 0.4076, 0.5, 0.5924, 0.5, 0.5924, 0.6848, 0.4076, 0.6848, 0.4076, 0.6848, 0.5924, 0.6848, 0.5924, 0.8697, 0.4076, 0.8697, 0.2227, 0.5, 0.4076, 0.5, 0.4076, 0.6848, 0.2227, 0.6848, 0.5924, 0.5, 0.7773, 0.5, 0.7773, 0.6848, 0.5924, 0.6848, 0.4076, 0.1303, 0.5924, 0.1303, 0.5924, 0.3152, 0.4076, 0.3152, 0.4076, 0.3152, 0.5924, 0.3152, 0.5924, 0.5, 0.4076, 0.5, 0.4076, 0.5, 0.5924, 0.5, 0.5924, 0.6848, 0.4076, 0.6848, 0.4076, 0.6848, 0.5924, 0.6848, 0.5924, 0.8697, 0.4076, 0.8697, 0.2227, 0.5, 0.4076, 0.5, 0.4076, 0.6848, 0.2227, 0.6848, 0.5924, 0.5, 0.7773, 0.5, 0.7773, 0.6848, 0.5924, 0.6848, 0.4076, 0.1303, 0.5924, 0.1303, 0.5924, 0.3152, 0.4076, 0.3152, 0.4076, 0.3152, 0.5924, 0.3152, 0.5924, 0.5, 0.4076, 0.5, 0.4076, 0.5, 0.5924, 0.5, 0.5924, 0.6848, 0.4076, 0.6848, 0.4076, 0.6848, 0.5924, 0.6848, 0.5924, 0.8697, 0.4076, 0.8697, 0.2227, 0.5, 0.4076, 0.5, 0.4076, 0.6848, 0.2227, 0.6848, 0.5924, 0.5, 0.7773, 0.5, 0.7773, 0.6848, 0.5924, 0.6848])
me_table.materials.append(mat_wood)
me_table.update()
me_phone = bpy.data.meshes.new('Phone')
me_phone.from_pydata([(-0.0651, -0.1367, -0.03), (-0.06552, -0.1372, 0.03017), (-0.05178, 0.1701, -0.024), (-0.05178, 0.1701, 0.0242), (0.0668, -0.1367, -0.03), (0.06722, -0.1372, 0.03017), (0.05379, 0.1701, -0.024), (0.05379, 0.1701, 0.0242), (-0.03126, 0.1776, -0.02465), (-0.0309, 0.1713, 0.02537), (-0.04084, -0.1411, -0.03167), (-0.04218, -0.1429, 0.03178), (0.02795, 0.1713, 0.02536), (0.0359, -0.1411, -0.03167), (0.02819, 0.1776, -0.02465), (0.03678, -0.1429, 0.03178), (-0.06524, 0.1012, -0.03023), (-0.06552, 0.1015, 0.03036), (0.06648, 0.1012, -0.03023), (0.06676, 0.1015, 0.03036), (-0.04026, 0.1029, 0.03294), (-0.03893, 0.1012, -0.03342), (0.03524, 0.1029, 0.03294), (0.03436, 0.1012, -0.03342), (-0.0684, -0.08927, -0.03167), (0.07092, -0.09032, 0.03178), (-0.04752, -0.09455, 0.02881), (-0.04084, -0.08927, -0.035), (0.0403, -0.09455, 0.02881), (0.0359, -0.08927, -0.035), (-0.06979, -0.09032, 0.03178), (0.06953, -0.08927, -0.03167), (-0.0684, -0.1411, 0.0138), (-0.05291, 0.1776, 0.01073), (0.0545, 0.1776, 0.01073), (0.07106, -0.1527, 0.01433), (-0.04084, -0.15, 0.0138), (-0.02934, 0.1925, 0.01011), (0.03766, -0.1591, 0.01433), (0.02665, 0.1925, 0.01011), (0.0717, 0.1012, 0.01318), (-0.07154, 0.1012, 0.01318), (-0.075, -0.08927, 0.0138), (0.075, -0.08927, 0.0138), (-0.05291, 0.1776, -0.01021), (0.0545, 0.1776, -0.01021), (0.07106, -0.1527, -0.01372), (-0.04084, -0.15, -0.01322), (-0.02934, 0.1925, -0.009603), (0.03766, -0.1591, -0.01372), (0.02665, 0.1925, -0.009603), (0.0717, 0.1012, -0.01262), (-0.07154, 0.1012, -0.01262), (-0.075, -0.08927, -0.01322), (0.075, -0.08927, -0.01322), (-0.0684, -0.1411, -0.01322), (0.0668, -0.2066, 0.00802), (0.0504, -0.2066, 0.00802), (0.0668, -0.2066, -0.007334), (0.0504, -0.2066, -0.007334), (-0.06979, 0.003286, 0.03178), (0.06953, 0.00223, -0.03167), (-0.0684, 0.00223, -0.03167), (0.07092, 0.003286, 0.03178), (-0.04752, 0.007511, 0.02881), (-0.04084, 0.00223, -0.035), (0.0403, 0.007511, 0.02881), (0.0359, 0.00223, -0.035), (0.075, 0.00223, 0.0138), (-0.075, 0.00223, 0.0138), (-0.075, 0.00223, -0.01322), (0.075, 0.00223, -0.01322), (-0.01342, 0.1776, -0.02465), (-0.01873, -0.1433, 0.03178), (-0.01342, 0.1713, 0.02535), (-0.01782, -0.1411, -0.03167), (-0.01694, 0.1012, -0.03342), (-0.01785, 0.1033, 0.03294), (-0.01782, -0.08927, -0.035), (-0.02237, -0.0956, 0.02881), (-0.01254, 0.1925, 0.01011), (-0.01782, -0.15, 0.0138), (-0.01782, -0.15, -0.01322), (-0.01254, 0.1925, -0.009603), (-0.02237, 0.008567, 0.02881), (-0.01782, 0.00223, -0.035), (-0.06784, -0.1208, -0.03138), (-0.0679, -0.1405, 0.0245), (-0.05876, 0.1448, 0.0274), (-0.05272, 0.1763, -0.01881), (-0.04224, 0.1763, -0.02454), (0.03917, 0.1704, 0.0253), (0.05438, 0.1763, -0.01881), (0.06023, 0.1448, -0.02725), (0.06991, -0.1218, 0.03151), (0.06923, -0.1416, -0.02431), (0.05678, -0.1404, -0.03138), (-0.05547, -0.1415, 0.03151), (-0.02384, 0.1776, -0.02465), (-0.03675, 0.1706, 0.02533), (-0.05463, -0.1404, -0.03138), (-0.03269, -0.1432, 0.03178), (-0.04084, -0.1214, -0.03458), (-0.04084, -0.1489, -0.02437), (-0.02958, 0.1906, -0.01793), (0.006136, 0.1713, 0.02535), (0.007426, -0.1411, -0.03167), (0.04466, 0.1763, -0.02454), (0.05756, -0.1415, 0.03151), (0.03609, -0.1498, -0.02453), (0.0359, -0.1214, -0.03458), (0.02685, 0.1906, -0.01793), (-0.05872, 0.1448, -0.02725), (-0.06884, 0.03921, 0.0316), (0.06915, 0.05229, -0.03149), (0.06026, 0.1448, 0.0274), (-0.03526, 0.1459, 0.02951), (-0.03509, 0.1457, -0.02994), (0.03139, 0.1459, 0.02951), (0.03128, 0.1457, -0.02994), (-0.02979, 0.1012, -0.03342), (0.0554, 0.1022, 0.03305), (-0.0525, 0.1012, -0.03302), (0.007277, 0.1032, 0.03294), (-0.04703, 0.1013, 0.03289), (0.05463, 0.1012, -0.03302), (0.07104, 0.1012, -0.02326), (-0.07076, 0.1012, -0.02326), (-0.0684, -0.04654, -0.03167), (0.07113, -0.04654, 0.03178), (-0.04852, -0.04654, 0.02881), (-0.04084, -0.04654, -0.035), (0.04097, -0.04654, 0.02881), (0.0359, -0.04654, -0.035), (-0.06868, -0.1218, 0.03151), (0.06907, -0.1208, -0.03138), (-0.07418, -0.08927, -0.02437), (-0.03127, -0.08927, -0.035), (-0.05506, -0.08927, -0.03458), (0.007969, -0.09547, 0.02881), (-0.05375, -0.09225, 0.02881), (0.05713, -0.08927, -0.03458), (0.07432, -0.08927, -0.02437), (-0.0684, -0.1411, 0.0003288), (-0.05272, 0.1763, 0.01916), (0.05438, 0.1763, 0.01916), (0.0693, -0.1417, 0.02466), (-0.04101, -0.1491, 0.02471), (-0.02958, 0.1906, 0.01827), (0.0362, -0.15, 0.02487), (0.02685, 0.1906, 0.01827), (0.07108, 0.1012, 0.0236), (-0.07079, 0.1012, 0.0236), (-0.07435, -0.0894, 0.02471), (0.07449, -0.0894, 0.02471), (0.075, -0.04654, 0.0138), (-0.07418, -0.1214, 0.0138), (-0.07457, 0.05229, 0.01372), (0.06459, 0.1457, 0.01195), (0.005878, 0.1925, 0.01011), (0.05773, -0.1612, 0.01796), (-0.04015, 0.1906, 0.01019), (-0.03127, -0.15, 0.0138), (-0.05506, -0.1489, 0.0138), (0.07459, -0.1226, 0.01385), (0.04256, 0.1906, 0.01019), (-0.06403, 0.1457, 0.01195), (-0.05291, 0.1776, 0.0002934), (0.0545, 0.1776, 0.0002934), (0.07419, -0.1535, 0.0003347), (-0.04084, -0.15, 0.0003288), (-0.02934, 0.1925, 0.0002863), (0.03195, -0.1618, 0.0003347), (0.02665, 0.1925, 0.0002863), (0.0717, 0.1012, 0.0003218), (-0.07154, 0.1012, 0.0003218), (-0.075, -0.08927, 0.0003288), (0.075, -0.08927, 0.0003288), (-0.06784, -0.1404, -0.02415), (-0.06403, 0.1457, -0.01141), (0.04256, 0.1906, -0.009678), (0.07459, -0.1226, -0.01328), (-0.05506, -0.1489, -0.01322), (-0.03127, -0.15, -0.01322), (-0.04015, 0.1906, -0.009678), (0.05773, -0.1612, -0.01738), (0.005878, 0.1925, -0.009603), (0.06459, 0.1457, -0.01141), (-0.07457, 0.05229, -0.01315), (-0.07418, -0.1214, -0.01322), (0.075, -0.04654, -0.01322), (0.0586, -0.2107, 0.009703), (0.0686, -0.2107, 0.0003431), (0.04861, -0.2107, 0.0003431), (0.0586, -0.2107, -0.009016), (0.0471, -0.1865, 0.01053), (0.06923, -0.1859, 0.01053), (0.06923, -0.1859, -0.009855), (0.0471, -0.1865, -0.009855), (-0.06999, -0.04654, 0.03178), (0.06953, -0.04654, -0.03167), (-0.06801, 0.05229, -0.03149), (0.06998, 0.03921, 0.0316), (-0.04395, 0.03768, 0.02881), (-0.0406, 0.05229, -0.0348), (0.03802, 0.03765, 0.02881), (0.03571, 0.05229, -0.0348), (0.07459, 0.05229, 0.01372), (-0.075, -0.04654, 0.0138), (-0.075, -0.04654, -0.01322), (0.07459, 0.05229, -0.01315), (0.07432, 0.00223, -0.02437), (-0.07418, 0.00223, -0.02437), (-0.075, 0.00223, 0.0003288), (0.075, 0.00223, 0.0003288), (0.07449, 0.002362, 0.02471), (0.05713, 0.00223, -0.03458), (-0.05375, 0.005259, 0.02881), (0.007969, 0.008435, 0.02881), (-0.05506, 0.00223, -0.03458), (-0.03127, 0.00223, -0.035), (-0.07435, 0.002362, 0.02471), (0.006136, 0.1776, -0.02465), (0.007535, -0.1432, 0.03178), (-0.02384, 0.1713, 0.02535), (-0.03127, -0.1411, -0.03167), (0.007168, 0.1012, -0.03342), (-0.0312, 0.1032, 0.03294), (0.007426, -0.08927, -0.035), (-0.03835, -0.09547, 0.02881), (-0.02236, 0.1925, 0.01011), (0.007501, -0.1509, 0.01385), (0.007501, -0.1509, -0.01328), (-0.02236, 0.1925, -0.009603), (-0.03835, 0.008435, 0.02881), (0.007426, 0.00223, -0.035), (-0.01771, 0.05229, -0.0348), (-0.02043, 0.03861, 0.02881), (-0.01265, 0.1906, -0.01793), (-0.01782, -0.1489, -0.02437), (-0.01782, -0.15, 0.0003288), (-0.01254, 0.1925, 0.0002863), (-0.02305, -0.04654, 0.02881), (-0.01782, -0.04654, -0.035), (-0.01529, 0.146, 0.02951), (-0.01518, 0.1457, -0.02994), (-0.01265, 0.1906, 0.01827), (-0.01782, -0.1214, -0.03458), (-0.01793, -0.1492, 0.02471), (-0.0634, 0.1455, 0.02138), (0.04279, 0.1888, 0.01836), (0.07381, -0.1216, 0.02467), (-0.05506, -0.148, 0.02466), (0.05704, -0.1212, -0.03418), (-0.05224, -0.1195, 0.02881), (-0.05495, -0.1212, -0.03418), (-0.03145, -0.1492, 0.02471), (-0.04037, 0.1888, 0.01836), (0.05723, -0.1494, 0.02511), (0.05416, -0.1192, 0.02881), (0.007426, -0.1214, -0.03458), (0.00591, 0.1906, 0.01827), (0.006652, 0.1457, -0.02994), (0.04342, 0.1447, 0.02943), (-0.04736, 0.1455, -0.02962), (-0.02699, 0.146, 0.02951), (-0.04116, 0.1447, 0.0295), (0.04962, 0.1455, -0.02962), (0.06408, 0.1455, 0.02138), (-0.07385, 0.03836, 0.02457), (-0.07349, -0.1213, 0.02466), (0.007426, -0.04654, -0.035), (0.05611, -0.04653, 0.02881), (-0.05506, -0.04654, -0.03458), (-0.03941, -0.04654, 0.02881), (-0.05437, -0.04653, 0.02881), (0.05713, -0.04654, -0.03458), (0.07452, -0.04654, 0.02471), (0.075, -0.04654, 0.0003288), (-0.07418, -0.1214, 0.0003288), (-0.07457, 0.05229, 0.000328), (0.06459, 0.1457, 0.0003076), (0.005878, 0.1925, 0.0002863), (0.05845, -0.187, 0.01426), (-0.04015, 0.1906, 0.0002872), (-0.03127, -0.15, 0.0003288), (-0.05506, -0.1489, 0.0003288), (0.07485, -0.1229, 0.0003297), (0.04256, 0.1906, 0.0002872), (-0.06403, 0.1457, 0.0003076), (-0.06339, 0.1455, -0.02103), (0.04279, 0.1888, -0.01802), (0.0737, -0.1215, -0.02433), (-0.05495, -0.1478, -0.02431), (-0.03127, -0.1489, -0.02437), (-0.04037, 0.1888, -0.01802), (0.05713, -0.1493, -0.02477), (0.00591, 0.1906, -0.01793), (0.06407, 0.1455, -0.02103), (-0.07375, 0.05229, -0.02423), (-0.07338, -0.1212, -0.02431), (0.07432, -0.04654, -0.02437), (0.0586, -0.2194, 0.0003431), (0.07308, -0.1862, 0.0003416), (0.05845, -0.187, -0.01358), (0.04283, -0.1871, 0.0003416), (0.07391, 0.05229, -0.02423), (-0.07418, -0.04654, -0.02437), (-0.075, -0.04654, 0.0003288), (0.07459, 0.05229, 0.000328), (0.07401, 0.03836, 0.02457), (0.05682, 0.05229, -0.03439), (-0.05196, 0.03645, 0.02881), (-0.03506, 0.03849, 0.02881), (-0.05474, 0.05229, -0.03439), (0.05387, 0.03617, 0.02881), (0.007394, 0.05229, -0.0348), (-0.07437, -0.04654, 0.02471), (-0.03109, 0.05229, -0.0348), (0.007633, 0.03849, 0.02881), (-0.02254, 0.1906, -0.01793), (0.007473, -0.1491, -0.02438), (0.007065, -0.1514, 0.0003297), (-0.02236, 0.1925, 0.0002863), (0.00805, -0.04654, 0.02881), (-0.03127, -0.04654, -0.035), (0.006666, 0.146, 0.02951), (-0.02681, 0.1457, -0.02994), (-0.02254, 0.1906, 0.01827), (-0.03127, -0.1214, -0.03458), (0.007487, -0.1493, 0.02472), (-0.04416, -0.1208, 0.02881), (-0.03525, -0.1216, 0.02881), (-0.02054, -0.1217, 0.02881), (0.05554, -0.09226, 0.02881), (0.0382, -0.1208, 0.02881), (0.05554, 0.005268, 0.02881), (0.007665, -0.1216, 0.02881), (-0.04416, -0.1305, 0.03388), (-0.04448, -0.1233, 0.03143), (-0.04454, -0.1266, 0.03346), (0.03836, -0.1233, 0.03143), (0.03809, -0.1305, 0.03388), (0.03836, -0.1266, 0.03346), (0.06512, -0.09156, 0.03342), (0.05808, -0.09234, 0.03145), (0.06134, -0.09215, 0.03333), (0.06512, 0.004519, 0.03343), (0.05808, 0.005329, 0.03145), (0.06134, 0.005121, 0.03333), (-0.02007, -0.1314, 0.03385), (-0.02054, -0.1243, 0.03143), (-0.0204, -0.1276, 0.03345), (-0.03477, -0.1313, 0.03385), (-0.03537, -0.1242, 0.03143), (-0.03526, -0.1275, 0.03345), (0.007695, -0.1313, 0.03386), (0.007706, -0.1242, 0.03143), (0.007722, -0.1275, 0.03345), (-0.05628, -0.09234, 0.03148), (-0.06335, -0.09161, 0.03349), (-0.05955, -0.09216, 0.03336), (-0.06128, -0.1276, 0.03273), (-0.05466, -0.1216, 0.03113), (-0.05775, -0.1244, 0.03287), (0.05659, -0.1215, 0.0311), (0.0631, -0.1279, 0.03268), (0.05964, -0.1244, 0.03285), (0.05866, -0.04654, 0.03145), (0.06567, -0.04654, 0.03339), (0.06191, -0.04654, 0.03332), (-0.05628, 0.005324, 0.03148), (-0.06335, 0.004569, 0.03349), (-0.05955, 0.005134, 0.03336), (-0.06394, -0.04654, 0.03345), (-0.0569, -0.04654, 0.03148), (-0.06016, -0.04654, 0.03335), (-0.05441, 0.03864, 0.0313), (-0.05323, 0.05243, 0.03312), (-0.05752, 0.04147, 0.03318), (-0.04426, 0.04021, 0.03162), (-0.04497, 0.05373, 0.03397), (-0.04439, 0.04351, 0.03383), (-0.03519, 0.04104, 0.03162), (-0.03525, 0.05461, 0.03399), (-0.03517, 0.04435, 0.03383), (-0.02043, 0.04116, 0.03162), (-0.0202, 0.05473, 0.03399), (-0.02036, 0.04447, 0.03383), (0.03844, 0.05376, 0.034), (0.03818, 0.0402, 0.03162), (0.03821, 0.0435, 0.03383), (0.05633, 0.0385, 0.03127), (0.05535, 0.05217, 0.0329), (0.05947, 0.04151, 0.03314), (0.007673, 0.04104, 0.03162), (0.007779, 0.05461, 0.03399), (0.007694, 0.04434, 0.03383), (0.02819, 0.1776, 0.02481), (0.04466, 0.1763, 0.02471), (-0.04224, 0.1763, 0.02471), (-0.03126, 0.1776, 0.02481), (-0.01342, 0.1776, 0.02481), (0.006136, 0.1776, 0.02481), (-0.02384, 0.1776, 0.02481), (0.04972, 0.1456, 0.02969), (0.04911, 0.1013, 0.0328), (-0.04746, 0.1456, 0.02969), (-0.05333, 0.1022, 0.03305), (-0.0442, 0.04741, 0.03467), (-0.06106, 0.04475, 0.03334), (-0.03494, 0.04825, 0.03467), (-0.02019, 0.04836, 0.03467), (0.0631, 0.04505, 0.03322), (0.03806, 0.0474, 0.03467), (0.007677, 0.04824, 0.03467)], [], [(41, 152, 249, 166), (152, 17, 88, 249), (249, 88, 3, 144), (166, 249, 144, 33), (39, 150, 250, 165), (150, 398, 399, 250), (250, 399, 7, 145), (165, 250, 145, 34), (43, 154, 251, 164), (154, 25, 94, 251), (251, 94, 5, 146), (164, 251, 146, 35), (36, 147, 252, 163), (147, 11, 97, 252), (252, 97, 1, 87), (163, 252, 87, 32), (29, 141, 253, 110), (141, 31, 135, 253), (253, 135, 4, 96), (110, 253, 96, 13), (26, 140, 254, 331), (79, 229, 332, 333), (229, 26, 331, 332), (24, 138, 255, 86), (138, 27, 102, 255), (255, 102, 10, 100), (86, 255, 100, 0), (81, 248, 256, 162), (248, 73, 101, 256), (256, 101, 11, 147), (162, 256, 147, 36), (33, 144, 257, 161), (144, 3, 400, 257), (257, 400, 401, 148), (161, 257, 148, 37), (35, 146, 258, 160), (146, 5, 108, 258), (258, 108, 15, 149), (160, 258, 149, 38), (334, 28, 335, 259), (78, 228, 260, 247), (228, 29, 110, 260), (260, 110, 13, 106), (247, 260, 106, 75), (80, 246, 261, 159), (246, 402, 403, 261), (261, 403, 398, 150), (159, 261, 150, 39), (72, 222, 262, 245), (222, 14, 119, 262), (262, 119, 23, 226), (245, 262, 226, 76), (7, 399, 405, 115), (91, 12, 118, 263), (263, 118, 22, 406), (115, 405, 121, 19), (2, 90, 264, 112), (90, 8, 117, 264), (264, 117, 21, 122), (112, 264, 122, 16), (74, 224, 265, 244), (224, 9, 116, 265), (265, 116, 20, 227), (244, 265, 227, 77), (9, 99, 266, 116), (400, 3, 88, 407), (407, 88, 17, 408), (116, 266, 124, 20), (14, 107, 267, 119), (107, 6, 93, 267), (267, 93, 18, 125), (119, 267, 125, 23), (34, 145, 268, 158), (145, 7, 115, 268), (268, 115, 19, 151), (158, 268, 151, 40), (69, 221, 269, 157), (221, 60, 113, 269), (269, 113, 17, 152), (157, 269, 152, 41), (32, 87, 270, 156), (87, 1, 134, 270), (270, 134, 30, 153), (156, 270, 153, 42), (85, 235, 271, 243), (235, 67, 133, 271), (271, 133, 29, 228), (243, 271, 228, 78), (336, 66, 132, 272), (272, 132, 28, 334), (62, 219, 273, 128), (219, 65, 131, 273), (273, 131, 27, 138), (128, 273, 138, 24), (84, 234, 274, 242), (234, 64, 130, 274), (274, 130, 26, 229), (242, 274, 229, 79), (64, 217, 275, 130), (130, 275, 140, 26), (67, 216, 276, 133), (216, 61, 200, 276), (276, 200, 31, 141), (133, 276, 141, 29), (68, 215, 277, 155), (215, 63, 129, 277), (277, 129, 25, 154), (155, 277, 154, 43), (71, 214, 278, 190), (214, 68, 155, 278), (278, 155, 43, 177), (190, 278, 177, 54), (55, 143, 279, 189), (143, 32, 156, 279), (279, 156, 42, 176), (189, 279, 176, 53), (70, 213, 280, 188), (213, 69, 157, 280), (280, 157, 41, 175), (188, 280, 175, 52), (45, 168, 281, 187), (168, 34, 158, 281), (281, 158, 40, 174), (187, 281, 174, 51), (83, 241, 282, 186), (241, 80, 159, 282), (282, 159, 39, 173), (186, 282, 173, 50), (35, 160, 283, 196), (160, 38, 195, 283), (283, 195, 57, 191), (196, 283, 191, 56), (44, 167, 284, 184), (167, 33, 161, 284), (284, 161, 37, 171), (184, 284, 171, 48), (82, 240, 285, 183), (240, 81, 162, 285), (285, 162, 36, 170), (183, 285, 170, 47), (47, 170, 286, 182), (170, 36, 163, 286), (286, 163, 32, 143), (182, 286, 143, 55), (54, 177, 287, 181), (177, 43, 164, 287), (287, 164, 35, 169), (181, 287, 169, 46), (50, 173, 288, 180), (173, 39, 165, 288), (288, 165, 34, 168), (180, 288, 168, 45), (52, 175, 289, 179), (175, 41, 166, 289), (289, 166, 33, 167), (179, 289, 167, 44), (16, 127, 290, 112), (127, 52, 179, 290), (290, 179, 44, 89), (112, 290, 89, 2), (14, 111, 291, 107), (111, 50, 180, 291), (291, 180, 45, 92), (107, 291, 92, 6), (31, 142, 292, 135), (142, 54, 181, 292), (292, 181, 46, 95), (135, 292, 95, 4), (10, 103, 293, 100), (103, 47, 182, 293), (293, 182, 55, 178), (100, 293, 178, 0), (75, 239, 294, 225), (239, 82, 183, 294), (294, 183, 47, 103), (225, 294, 103, 10), (2, 89, 295, 90), (89, 44, 184, 295), (295, 184, 48, 104), (90, 295, 104, 8), (4, 95, 296, 96), (95, 46, 185, 296), (296, 185, 49, 109), (96, 296, 109, 13), (72, 238, 297, 222), (238, 83, 186, 297), (297, 186, 50, 111), (222, 297, 111, 14), (6, 92, 298, 93), (92, 45, 187, 298), (298, 187, 51, 126), (93, 298, 126, 18), (62, 212, 299, 201), (212, 70, 188, 299), (299, 188, 52, 127), (201, 299, 127, 16), (0, 178, 300, 86), (178, 55, 189, 300), (300, 189, 53, 136), (86, 300, 136, 24), (61, 211, 301, 200), (211, 71, 190, 301), (301, 190, 54, 142), (200, 301, 142, 31), (58, 192, 302, 194), (192, 56, 191, 302), (302, 191, 57, 193), (194, 302, 193, 59), (46, 169, 303, 197), (169, 35, 196, 303), (303, 196, 56, 192), (197, 303, 192, 58), (49, 185, 304, 198), (185, 46, 197, 304), (304, 197, 58, 194), (198, 304, 194, 59), (38, 172, 305, 195), (172, 49, 198, 305), (305, 198, 59, 193), (195, 305, 193, 57), (18, 126, 306, 114), (126, 51, 210, 306), (306, 210, 71, 211), (114, 306, 211, 61), (24, 136, 307, 128), (136, 53, 209, 307), (307, 209, 70, 212), (128, 307, 212, 62), (53, 176, 308, 209), (176, 42, 208, 308), (308, 208, 69, 213), (209, 308, 213, 70), (51, 174, 309, 210), (174, 40, 207, 309), (309, 207, 68, 214), (210, 309, 214, 71), (40, 151, 310, 207), (151, 19, 202, 310), (310, 202, 63, 215), (207, 310, 215, 68), (23, 125, 311, 206), (125, 18, 114, 311), (311, 114, 61, 216), (206, 311, 216, 67), (203, 312, 217, 64), (313, 203, 64, 234), (237, 313, 234, 84), (16, 122, 314, 201), (122, 21, 204, 314), (314, 204, 65, 219), (201, 314, 219, 62), (315, 205, 66, 336), (76, 226, 316, 236), (226, 23, 206, 316), (316, 206, 67, 235), (236, 316, 235, 85), (42, 153, 317, 208), (153, 30, 199, 317), (317, 199, 60, 221), (208, 317, 221, 69), (21, 120, 318, 204), (120, 76, 236, 318), (318, 236, 85, 220), (204, 318, 220, 65), (319, 237, 84, 218), (205, 319, 218, 66), (8, 104, 320, 98), (104, 48, 233, 320), (320, 233, 83, 238), (98, 320, 238, 72), (13, 109, 321, 106), (109, 49, 232, 321), (321, 232, 82, 239), (106, 321, 239, 75), (49, 172, 322, 232), (172, 38, 231, 322), (322, 231, 81, 240), (232, 322, 240, 82), (48, 171, 323, 233), (171, 37, 230, 323), (323, 230, 80, 241), (233, 323, 241, 83), (66, 218, 324, 132), (218, 84, 242, 324), (324, 242, 79, 139), (132, 324, 139, 28), (65, 220, 325, 131), (220, 85, 243, 325), (325, 243, 78, 137), (131, 325, 137, 27), (12, 105, 326, 118), (105, 74, 244, 326), (326, 244, 77, 123), (118, 326, 123, 22), (8, 98, 327, 117), (98, 72, 245, 327), (327, 245, 76, 120), (117, 327, 120, 21), (37, 148, 328, 230), (148, 401, 404, 328), (328, 404, 402, 246), (230, 328, 246, 80), (27, 137, 329, 102), (137, 78, 247, 329), (329, 247, 75, 225), (102, 329, 225, 10), (38, 149, 330, 231), (149, 15, 223, 330), (330, 223, 73, 248), (231, 330, 248, 81), (28, 139, 337, 335), (139, 79, 333, 337), (360, 362, 364, 361), (361, 364, 363, 359), (339, 363, 364, 340), (340, 364, 362, 338), (338, 353, 355, 340), (340, 355, 354, 339), (351, 354, 355, 352), (352, 355, 353, 350), (345, 365, 367, 346), (346, 367, 366, 344), (342, 366, 367, 343), (343, 367, 365, 341), (348, 368, 370, 349), (349, 370, 369, 347), (344, 369, 370, 346), (346, 370, 368, 345), (372, 374, 376, 373), (373, 376, 375, 371), (359, 375, 376, 361), (361, 376, 374, 360), (371, 377, 379, 373), (373, 379, 410, 372), (409, 410, 379, 382), (382, 379, 377, 380), (380, 383, 385, 382), (382, 385, 411, 409), (412, 411, 385, 388), (388, 385, 383, 386), (390, 392, 394, 391), (391, 394, 413, 414), (347, 413, 394, 349), (349, 394, 392, 348), (386, 395, 397, 388), (388, 397, 415, 412), (414, 415, 397, 391), (391, 397, 395, 390), (350, 356, 358, 352), (352, 358, 357, 351), (341, 357, 358, 343), (343, 358, 356, 342), (353, 338, 11, 101), (338, 362, 97, 11), (332, 331, 339, 354), (331, 254, 363, 339), (342, 356, 223, 15), (335, 337, 357, 341), (366, 342, 15, 108), (259, 335, 341, 365), (129, 369, 344, 25), (25, 344, 366, 94), (272, 334, 345, 368), (334, 259, 365, 345), (202, 413, 347, 63), (63, 347, 369, 129), (315, 336, 348, 392), (336, 272, 368, 348), (356, 350, 73, 223), (350, 353, 101, 73), (337, 333, 351, 357), (333, 332, 354, 351), (374, 199, 30, 360), (140, 275, 375, 359), (360, 30, 134, 362), (254, 140, 359, 363), (362, 134, 1, 97), (94, 366, 108, 5), (410, 113, 60, 372), (217, 312, 377, 371), (372, 60, 199, 374), (275, 217, 371, 375), (408, 17, 113, 410), (20, 124, 378, 381), (312, 203, 380, 377), (227, 20, 381, 384), (203, 313, 383, 380), (77, 227, 384, 387), (313, 237, 386, 383), (123, 77, 387, 396), (237, 319, 395, 386), (22, 123, 396, 389), (406, 22, 389, 393), (319, 205, 390, 395), (205, 315, 392, 390), (19, 121, 413, 202), (12, 91, 399, 398), (99, 9, 401, 400), (74, 105, 403, 402), (105, 12, 398, 403), (9, 224, 404, 401), (224, 74, 402, 404), (91, 263, 405, 399), (263, 406, 121, 405), (266, 99, 400, 407), (124, 266, 407, 408), (381, 378, 410, 409), (384, 381, 409, 411), (387, 384, 411, 412), (393, 389, 414, 413), (396, 387, 412, 415), (389, 396, 415, 414), (378, 124, 408, 410), (406, 393, 413, 121)])
me_phone.polygons.foreach_set('use_smooth', [True] * 414)
me_phone.polygons.foreach_set('material_index', [0, 0, 0, 0, 0, 0, 0, 0, 0, 0, 0, 0, 0, 0, 0, 0, 0, 0, 0, 0, 1, 1, 1, 0, 0, 0, 0, 0, 0, 0, 0, 0, 0, 0, 0, 0, 0, 0, 0, 1, 0, 0, 0, 0, 0, 0, 0, 0, 0, 0, 0, 0, 0, 0, 0, 0, 0, 0, 0, 0, 0, 0, 0, 0, 0, 0, 0, 0, 0, 0, 0, 0, 0, 0, 0, 0, 0, 0, 0, 0, 0, 0, 0, 0, 0, 0, 0, 0, 1, 1, 0, 0, 0, 0, 1, 1, 1, 1, 1, 1, 0, 0, 0, 0, 0, 0, 0, 0, 0, 0, 0, 0, 0, 0, 0, 0, 0, 0, 0, 0, 0, 0, 0, 0, 0, 0, 0, 0, 0, 0, 0, 0, 0, 0, 0, 0, 0, 0, 0, 0, 0, 0, 0, 0, 0, 0, 0, 0, 0, 0, 0, 0, 0, 0, 0, 0, 0, 0, 0, 0, 0, 0, 0, 0, 0, 0, 0, 0, 0, 0, 0, 0, 0, 0, 0, 0, 0, 0, 0, 0, 0, 0, 0, 0, 0, 0, 0, 0, 0, 0, 0, 0, 0, 0, 0, 0, 0, 0, 0, 0, 0, 0, 0, 0, 0, 0, 0, 0, 0, 0, 0, 0, 0, 0, 0, 0, 0, 0, 0, 0, 0, 0, 0, 0, 0, 0, 0, 0, 0, 0, 0, 0, 0, 0, 0, 0, 0, 0, 0, 0, 0, 0, 0, 0, 1, 1, 1, 0, 0, 0, 0, 1, 0, 0, 0, 0, 0, 0, 0, 0, 0, 0, 0, 0, 1, 1, 0, 0, 0, 0, 0, 0, 0, 0, 0, 0, 0, 0, 0, 0, 0, 0, 1, 1, 1, 1, 0, 0, 0, 0, 0, 0, 0, 0, 0, 0, 0, 0, 0, 0, 0, 0, 0, 0, 0, 0, 0, 0, 0, 0, 1, 1, 0, 0, 0, 0, 0, 0, 0, 0, 0, 0, 0, 0, 0, 0, 0, 0, 0, 0, 0, 0, 0, 0, 0, 0, 0, 0, 0, 0, 0, 0, 0, 0, 0, 0, 0, 0, 0, 0, 0, 0, 0, 0, 0, 0, 0, 0, 0, 0, 0, 0, 0, 0, 0, 0, 0, 0, 0, 0, 0, 0, 0, 0, 0, 0, 0, 0, 0, 0, 0, 0, 0, 0, 0, 0, 0, 0, 0, 0, 0, 0, 0, 0, 0, 0, 0, 0, 0, 0, 0, 0, 0, 0, 0, 0, 0, 0, 0, 0, 0, 0, 0, 0])
_k = set([(140, 254), (140, 275), (203, 312), (203, 313), (205, 315), (205, 319), (217, 275), (217, 312), (237, 313), (237, 319), (254, 331), (259, 334), (259, 335), (272, 334), (272, 336), (315, 336), (331, 332), (332, 333), (333, 337), (335, 337)])
me_phone.attributes.new('sharp_edge', 'BOOLEAN', 'EDGE').data.foreach_set('value', [ (min(e.vertices), max(e.vertices)) in _k for e in me_phone.edges])
_uv = me_phone.uv_layers.new(name='UVMap')
_uv.uv.foreach_set('vector', [0.6069, 0.3046, 0.6043, 0.3045, 0.5791, 0.1816, 0.5813, 0.181, 0.6043, 0.3045, 0.5864, 0.3037, 0.5633, 0.1835, 0.5791, 0.1816, 0.5791, 0.1816, 0.5633, 0.1835, 0.5396, 0.1132, 0.5428, 0.09606, 0.5813, 0.181, 0.5791, 0.1816, 0.5428, 0.09606, 0.5434, 0.09252, 0.2723, 0.05123, 0.2716, 0.05639, 0.2173, 0.06136, 0.2181, 0.05639, 0.2716, 0.05639, 0.267, 0.09252, 0.211, 0.09606, 0.2173, 0.06136, 0.2173, 0.06136, 0.211, 0.09606, 0.1798, 0.1132, 0.1778, 0.09606, 0.2181, 0.05639, 0.2173, 0.06136, 0.1778, 0.09606, 0.1774, 0.09252, 0.1076, 0.7976, 0.1093, 0.798, 0.1116, 0.8873, 0.1089, 0.89, 0.1093, 0.798, 0.1215, 0.8005, 0.1249, 0.8879, 0.1116, 0.8873, 0.1116, 0.8873, 0.1249, 0.8879, 0.1341, 0.9308, 0.127, 0.9431, 0.1089, 0.89, 0.1116, 0.8873, 0.127, 0.9431, 0.121, 0.9737, 0.5023, 0.9662, 0.5029, 0.9638, 0.5507, 0.9606, 0.5507, 0.9631, 0.5029, 0.9638, 0.5068, 0.9465, 0.5521, 0.9425, 0.5507, 0.9606, 0.5507, 0.9606, 0.5521, 0.9425, 0.5864, 0.9308, 0.5945, 0.9397, 0.5507, 0.9631, 0.5507, 0.9606, 0.5945, 0.9397, 0.5962, 0.9416, 0.8855, 0.4368, 0.9235, 0.4368, 0.9234, 0.4804, 0.8855, 0.4806, 0.9235, 0.4368, 0.9457, 0.4368, 0.9449, 0.4798, 0.9234, 0.4804, 0.9234, 0.4804, 0.9449, 0.4798, 0.9408, 0.5016, 0.9229, 0.5066, 0.8855, 0.4806, 0.9234, 0.4804, 0.9229, 0.5066, 0.8855, 0.5076, 0.9327, 0.8298, 0.9962, 0.8298, 0.9962, 0.9976, 0.9327, 0.9976, 0.7079, 0.8298, 0.8501, 0.8298, 0.8501, 0.9976, 0.7079, 0.9976, 0.8501, 0.8298, 0.9327, 0.8298, 0.9327, 0.9976, 0.8501, 0.9976, 0.6986, 0.4368, 0.7225, 0.4368, 0.7227, 0.4804, 0.6996, 0.4798, 0.7225, 0.4368, 0.748, 0.4368, 0.748, 0.4806, 0.7227, 0.4804, 0.7227, 0.4804, 0.748, 0.4806, 0.748, 0.5076, 0.7233, 0.5066, 0.6996, 0.4798, 0.7227, 0.4804, 0.7233, 0.5066, 0.7045, 0.5016, 0.4238, 0.9662, 0.4242, 0.9639, 0.4703, 0.9639, 0.4697, 0.9662, 0.4242, 0.9639, 0.4269, 0.9475, 0.4745, 0.9474, 0.4703, 0.9639, 0.4703, 0.9639, 0.4745, 0.9474, 0.5068, 0.9465, 0.5029, 0.9638, 0.4697, 0.9662, 0.4703, 0.9639, 0.5029, 0.9638, 0.5023, 0.9662, 0.5434, 0.09252, 0.5428, 0.09606, 0.5007, 0.06136, 0.4999, 0.05639, 0.5428, 0.09606, 0.5396, 0.1132, 0.5071, 0.09606, 0.5007, 0.06136, 0.5007, 0.06136, 0.5071, 0.09606, 0.4696, 0.09252, 0.4639, 0.05639, 0.4999, 0.05639, 0.5007, 0.06136, 0.4639, 0.05639, 0.4631, 0.05123, 0.121, 0.9737, 0.127, 0.9431, 0.1681, 0.9646, 0.1664, 0.9972, 0.127, 0.9431, 0.1341, 0.9308, 0.167, 0.9425, 0.1681, 0.9646, 0.1681, 0.9646, 0.167, 0.9425, 0.2378, 0.9465, 0.2398, 0.9663, 0.1664, 0.9972, 0.1681, 0.9646, 0.2398, 0.9663, 0.2348, 0.9914, 0.004022, 0.8298, 0.1462, 0.8298, 0.1462, 0.9976, 0.004022, 0.9976, 0.7892, 0.4368, 0.8345, 0.4368, 0.8345, 0.4806, 0.7892, 0.4806, 0.8345, 0.4368, 0.8855, 0.4368, 0.8855, 0.4806, 0.8345, 0.4806, 0.8345, 0.4806, 0.8855, 0.4806, 0.8855, 0.5076, 0.8345, 0.5076, 0.7892, 0.4806, 0.8345, 0.4806, 0.8345, 0.5076, 0.7892, 0.5076, 0.4059, 0.05123, 0.4062, 0.05639, 0.343, 0.05639, 0.3431, 0.05123, 0.4062, 0.05639, 0.4089, 0.09252, 0.3422, 0.09252, 0.343, 0.05639, 0.343, 0.05639, 0.3422, 0.09252, 0.267, 0.09252, 0.2716, 0.05639, 0.3431, 0.05123, 0.343, 0.05639, 0.2716, 0.05639, 0.2723, 0.05123, 0.7971, 0.07254, 0.8322, 0.07254, 0.8331, 0.116, 0.794, 0.116, 0.8322, 0.07254, 0.8717, 0.07254, 0.8772, 0.116, 0.8331, 0.116, 0.8331, 0.116, 0.8772, 0.116, 0.8827, 0.1768, 0.834, 0.1768, 0.794, 0.116, 0.8331, 0.116, 0.834, 0.1768, 0.7908, 0.1768, 0.1798, 0.1132, 0.211, 0.09606, 0.1937, 0.1813, 0.1578, 0.1835, 0.2296, 0.1124, 0.2679, 0.11, 0.2562, 0.1804, 0.2152, 0.1838, 0.2152, 0.1838, 0.2562, 0.1804, 0.243, 0.2998, 0.1958, 0.3044, 0.1578, 0.1835, 0.1937, 0.1813, 0.1743, 0.3017, 0.1357, 0.3037, 0.7284, 0.08269, 0.7455, 0.07428, 0.7363, 0.1164, 0.716, 0.1173, 0.7455, 0.07428, 0.7652, 0.07254, 0.7583, 0.116, 0.7363, 0.1164, 0.7363, 0.1164, 0.7583, 0.116, 0.7514, 0.1768, 0.7271, 0.1768, 0.716, 0.1173, 0.7363, 0.1164, 0.7271, 0.1768, 0.7043, 0.1768, 0.4089, 0.11, 0.4444, 0.11, 0.4551, 0.1803, 0.4152, 0.1802, 0.4444, 0.11, 0.4684, 0.11, 0.4833, 0.1804, 0.4551, 0.1803, 0.4551, 0.1803, 0.4833, 0.1804, 0.5003, 0.2998, 0.4694, 0.2989, 0.4152, 0.1802, 0.4551, 0.1803, 0.4694, 0.2989, 0.4239, 0.2988, 0.4684, 0.11, 0.4884, 0.1118, 0.5034, 0.1838, 0.4833, 0.1804, 0.5071, 0.09606, 0.5396, 0.1132, 0.5633, 0.1835, 0.5248, 0.1813, 0.5248, 0.1813, 0.5633, 0.1835, 0.5864, 0.3037, 0.5448, 0.3017, 0.4833, 0.1804, 0.5034, 0.1838, 0.5234, 0.3044, 0.5003, 0.2998, 0.8717, 0.07254, 0.9012, 0.07428, 0.9101, 0.1164, 0.8772, 0.116, 0.9012, 0.07428, 0.9175, 0.08269, 0.9291, 0.1173, 0.9101, 0.1164, 0.9101, 0.1164, 0.9291, 0.1173, 0.9403, 0.1768, 0.919, 0.1768, 0.8772, 0.116, 0.9101, 0.1164, 0.919, 0.1768, 0.8827, 0.1768, 0.1774, 0.09252, 0.1778, 0.09606, 0.1448, 0.1816, 0.143, 0.181, 0.1778, 0.09606, 0.1798, 0.1132, 0.1578, 0.1835, 0.1448, 0.1816, 0.1448, 0.1816, 0.1578, 0.1835, 0.1357, 0.3037, 0.1209, 0.3045, 0.143, 0.181, 0.1448, 0.1816, 0.1209, 0.3045, 0.1188, 0.3046, 0.6187, 0.5794, 0.6165, 0.579, 0.6148, 0.5121, 0.6172, 0.5124, 0.6165, 0.579, 0.6009, 0.5764, 0.5977, 0.5098, 0.6148, 0.5121, 0.6148, 0.5121, 0.5977, 0.5098, 0.5864, 0.3037, 0.6043, 0.3045, 0.6172, 0.5124, 0.6148, 0.5121, 0.6043, 0.3045, 0.6069, 0.3046, 0.5962, 0.9416, 0.5945, 0.9397, 0.6135, 0.8867, 0.6159, 0.8867, 0.5945, 0.9397, 0.5864, 0.9308, 0.5971, 0.8879, 0.6135, 0.8867, 0.6135, 0.8867, 0.5971, 0.8879, 0.6009, 0.8005, 0.6165, 0.798, 0.6159, 0.8867, 0.6135, 0.8867, 0.6165, 0.798, 0.6187, 0.7976, 0.7892, 0.3119, 0.8345, 0.3119, 0.8345, 0.3785, 0.7892, 0.3785, 0.8345, 0.3119, 0.8855, 0.3119, 0.8855, 0.3785, 0.8345, 0.3785, 0.8345, 0.3785, 0.8855, 0.3785, 0.8855, 0.4368, 0.8345, 0.4368, 0.7892, 0.3785, 0.8345, 0.3785, 0.8345, 0.4368, 0.7892, 0.4368, 0.004022, 0.1919, 0.1462, 0.1919, 0.1462, 0.53, 0.004022, 0.53, 0.004022, 0.53, 0.1462, 0.53, 0.1462, 0.8298, 0.004022, 0.8298, 0.6986, 0.3119, 0.7225, 0.3119, 0.7225, 0.3785, 0.6986, 0.3785, 0.7225, 0.3119, 0.748, 0.3119, 0.748, 0.3785, 0.7225, 0.3785, 0.7225, 0.3785, 0.748, 0.3785, 0.748, 0.4368, 0.7225, 0.4368, 0.6986, 0.3785, 0.7225, 0.3785, 0.7225, 0.4368, 0.6986, 0.4368, 0.7079, 0.1919, 0.8501, 0.1919, 0.8501, 0.53, 0.7079, 0.53, 0.8501, 0.1919, 0.9327, 0.1919, 0.9327, 0.53, 0.8501, 0.53, 0.8501, 0.53, 0.9327, 0.53, 0.9327, 0.8298, 0.8501, 0.8298, 0.7079, 0.53, 0.8501, 0.53, 0.8501, 0.8298, 0.7079, 0.8298, 0.9327, 0.1919, 0.9962, 0.1919, 0.9962, 0.53, 0.9327, 0.53, 0.9327, 0.53, 0.9962, 0.53, 0.9962, 0.8298, 0.9327, 0.8298, 0.8855, 0.3119, 0.9235, 0.3119, 0.9235, 0.3785, 0.8855, 0.3785, 0.9235, 0.3119, 0.9457, 0.3119, 0.9457, 0.3785, 0.9235, 0.3785, 0.9235, 0.3785, 0.9457, 0.3785, 0.9457, 0.4368, 0.9235, 0.4368, 0.8855, 0.3785, 0.9235, 0.3785, 0.9235, 0.4368, 0.8855, 0.4368, 0.1076, 0.5794, 0.1093, 0.579, 0.1092, 0.7148, 0.1076, 0.7148, 0.1093, 0.579, 0.1215, 0.5764, 0.1208, 0.7148, 0.1092, 0.7148, 0.1092, 0.7148, 0.1208, 0.7148, 0.1215, 0.8005, 0.1093, 0.798, 0.1076, 0.7148, 0.1092, 0.7148, 0.1093, 0.798, 0.1076, 0.7976, 0.9555, 0.3119, 0.9555, 0.3119, 0.9555, 0.3785, 0.9555, 0.3785, 0.9555, 0.3119, 0.9555, 0.3119, 0.9555, 0.3785, 0.9555, 0.3785, 0.9555, 0.3785, 0.9555, 0.3785, 0.9555, 0.4368, 0.9555, 0.4368, 0.9555, 0.3785, 0.9555, 0.3785, 0.9555, 0.4368, 0.9555, 0.4368, 0.6986, 0.5076, 0.6986, 0.5076, 0.6883, 0.4806, 0.6883, 0.4806, 0.6986, 0.5076, 0.6986, 0.5076, 0.6883, 0.4806, 0.6883, 0.4806, 0.6883, 0.4806, 0.6883, 0.4806, 0.6868, 0.4368, 0.6868, 0.4368, 0.6883, 0.4806, 0.6883, 0.4806, 0.6868, 0.4368, 0.6868, 0.4368, 0.6868, 0.3119, 0.6868, 0.3119, 0.6876, 0.2436, 0.6876, 0.2436, 0.6868, 0.3119, 0.6868, 0.3119, 0.6876, 0.2436, 0.6876, 0.2436, 0.6876, 0.2436, 0.6876, 0.2436, 0.693, 0.1768, 0.693, 0.1768, 0.6876, 0.2436, 0.6876, 0.2436, 0.693, 0.1768, 0.693, 0.1768, 0.9188, 0.07254, 0.9188, 0.07254, 0.9369, 0.116, 0.9369, 0.116, 0.9188, 0.07254, 0.9188, 0.07254, 0.9369, 0.116, 0.9369, 0.116, 0.9369, 0.116, 0.9369, 0.116, 0.9496, 0.1768, 0.9496, 0.1768, 0.9369, 0.116, 0.9369, 0.116, 0.9496, 0.1768, 0.9496, 0.1768, 0.7987, 0.05224, 0.7987, 0.05224, 0.8317, 0.05224, 0.8317, 0.05224, 0.7987, 0.05224, 0.7987, 0.05224, 0.8317, 0.05224, 0.8317, 0.05224, 0.8317, 0.05224, 0.8317, 0.05224, 0.8689, 0.05224, 0.8689, 0.05224, 0.8317, 0.05224, 0.8317, 0.05224, 0.8689, 0.05224, 0.8689, 0.05224, 0.9485, 0.5233, 0.9246, 0.5349, 0.9259, 0.5702, 0.9452, 0.5687, 0.9246, 0.5349, 0.8886, 0.5321, 0.9055, 0.5696, 0.9259, 0.5702, 0.9259, 0.5702, 0.9055, 0.5696, 0.9115, 0.597, 0.9262, 0.6026, 0.9452, 0.5687, 0.9259, 0.5702, 0.9262, 0.6026, 0.9408, 0.597, 0.7264, 0.07254, 0.7264, 0.07254, 0.7492, 0.05477, 0.7492, 0.05477, 0.7264, 0.07254, 0.7264, 0.07254, 0.7492, 0.05477, 0.7492, 0.05477, 0.7492, 0.05477, 0.7492, 0.05477, 0.7686, 0.05224, 0.7686, 0.05224, 0.7492, 0.05477, 0.7492, 0.05477, 0.7686, 0.05224, 0.7686, 0.05224, 0.7892, 0.5197, 0.7892, 0.5197, 0.7651, 0.5197, 0.7651, 0.5197, 0.7892, 0.5197, 0.7892, 0.5197, 0.7651, 0.5197, 0.7651, 0.5197, 0.7651, 0.5197, 0.7651, 0.5197, 0.748, 0.5197, 0.748, 0.5197, 0.7651, 0.5197, 0.7651, 0.5197, 0.748, 0.5197, 0.748, 0.5197, 0.748, 0.5197, 0.748, 0.5197, 0.7225, 0.5182, 0.7225, 0.5182, 0.748, 0.5197, 0.748, 0.5197, 0.7225, 0.5182, 0.7225, 0.5182, 0.7225, 0.5182, 0.7225, 0.5182, 0.6986, 0.5076, 0.6986, 0.5076, 0.7225, 0.5182, 0.7225, 0.5182, 0.6986, 0.5076, 0.6986, 0.5076, 0.9555, 0.4368, 0.9555, 0.4368, 0.9553, 0.4827, 0.9548, 0.4822, 0.9555, 0.4368, 0.9555, 0.4368, 0.9548, 0.4822, 0.9553, 0.4827, 0.9553, 0.4827, 0.9548, 0.4822, 0.9485, 0.5233, 0.9541, 0.5245, 0.9548, 0.4822, 0.9553, 0.4827, 0.9541, 0.5245, 0.9485, 0.5233, 0.8689, 0.05224, 0.8689, 0.05224, 0.8974, 0.05477, 0.8974, 0.05477, 0.8689, 0.05224, 0.8689, 0.05224, 0.8974, 0.05477, 0.8974, 0.05477, 0.8974, 0.05477, 0.8974, 0.05477, 0.9188, 0.07254, 0.9188, 0.07254, 0.8974, 0.05477, 0.8974, 0.05477, 0.9188, 0.07254, 0.9188, 0.07254, 0.693, 0.1768, 0.693, 0.1768, 0.7064, 0.116, 0.7064, 0.116, 0.693, 0.1768, 0.693, 0.1768, 0.7064, 0.116, 0.7064, 0.116, 0.7064, 0.116, 0.7064, 0.116, 0.7264, 0.07254, 0.7264, 0.07254, 0.7064, 0.116, 0.7064, 0.116, 0.7264, 0.07254, 0.7264, 0.07254, 0.7043, 0.1768, 0.6944, 0.1768, 0.7076, 0.1164, 0.716, 0.1173, 0.6944, 0.1768, 0.693, 0.1768, 0.7064, 0.116, 0.7076, 0.1164, 0.7076, 0.1164, 0.7064, 0.116, 0.7264, 0.07254, 0.7267, 0.07428, 0.716, 0.1173, 0.7076, 0.1164, 0.7267, 0.07428, 0.7284, 0.08269, 0.8717, 0.07254, 0.8693, 0.05477, 0.8978, 0.05722, 0.9012, 0.07428, 0.8693, 0.05477, 0.8689, 0.05224, 0.8974, 0.05477, 0.8978, 0.05722, 0.8978, 0.05722, 0.8974, 0.05477, 0.9188, 0.07254, 0.9186, 0.07428, 0.9012, 0.07428, 0.8978, 0.05722, 0.9186, 0.07428, 0.9175, 0.08269, 0.9457, 0.4368, 0.9543, 0.4368, 0.9532, 0.4807, 0.9449, 0.4798, 0.9543, 0.4368, 0.9555, 0.4368, 0.9548, 0.4822, 0.9532, 0.4807, 0.9532, 0.4807, 0.9548, 0.4822, 0.9485, 0.5233, 0.9452, 0.5082, 0.9449, 0.4798, 0.9532, 0.4807, 0.9452, 0.5082, 0.9408, 0.5016, 0.748, 0.5076, 0.748, 0.5182, 0.7227, 0.5167, 0.7233, 0.5066, 0.748, 0.5182, 0.748, 0.5197, 0.7225, 0.5182, 0.7227, 0.5167, 0.7227, 0.5167, 0.7225, 0.5182, 0.6986, 0.5076, 0.6996, 0.5066, 0.7233, 0.5066, 0.7227, 0.5167, 0.6996, 0.5066, 0.7045, 0.5016, 0.7892, 0.5076, 0.7892, 0.5182, 0.7651, 0.5182, 0.7651, 0.5076, 0.7892, 0.5182, 0.7892, 0.5197, 0.7651, 0.5197, 0.7651, 0.5182, 0.7651, 0.5182, 0.7651, 0.5197, 0.748, 0.5197, 0.748, 0.5182, 0.7651, 0.5076, 0.7651, 0.5182, 0.748, 0.5182, 0.748, 0.5076, 0.7284, 0.08269, 0.7267, 0.07428, 0.7488, 0.05722, 0.7455, 0.07428, 0.7267, 0.07428, 0.7264, 0.07254, 0.7492, 0.05477, 0.7488, 0.05722, 0.7488, 0.05722, 0.7492, 0.05477, 0.7686, 0.05224, 0.7682, 0.05477, 0.7455, 0.07428, 0.7488, 0.05722, 0.7682, 0.05477, 0.7652, 0.07254, 0.9408, 0.5016, 0.9452, 0.5082, 0.9235, 0.5187, 0.9229, 0.5066, 0.9452, 0.5082, 0.9485, 0.5233, 0.9246, 0.5349, 0.9235, 0.5187, 0.9235, 0.5187, 0.9246, 0.5349, 0.8886, 0.5321, 0.8858, 0.5195, 0.9229, 0.5066, 0.9235, 0.5187, 0.8858, 0.5195, 0.8855, 0.5076, 0.7971, 0.07254, 0.7985, 0.05477, 0.8318, 0.05477, 0.8322, 0.07254, 0.7985, 0.05477, 0.7987, 0.05224, 0.8317, 0.05224, 0.8318, 0.05477, 0.8318, 0.05477, 0.8317, 0.05224, 0.8689, 0.05224, 0.8693, 0.05477, 0.8322, 0.07254, 0.8318, 0.05477, 0.8693, 0.05477, 0.8717, 0.07254, 0.9175, 0.08269, 0.9186, 0.07428, 0.936, 0.1164, 0.9291, 0.1173, 0.9186, 0.07428, 0.9188, 0.07254, 0.9369, 0.116, 0.936, 0.1164, 0.936, 0.1164, 0.9369, 0.116, 0.9496, 0.1768, 0.9484, 0.1768, 0.9291, 0.1173, 0.936, 0.1164, 0.9484, 0.1768, 0.9403, 0.1768, 0.6986, 0.3119, 0.6883, 0.3119, 0.689, 0.2436, 0.6993, 0.2436, 0.6883, 0.3119, 0.6868, 0.3119, 0.6876, 0.2436, 0.689, 0.2436, 0.689, 0.2436, 0.6876, 0.2436, 0.693, 0.1768, 0.6944, 0.1768, 0.6993, 0.2436, 0.689, 0.2436, 0.6944, 0.1768, 0.7043, 0.1768, 0.7045, 0.5016, 0.6996, 0.5066, 0.6897, 0.4804, 0.6996, 0.4798, 0.6996, 0.5066, 0.6986, 0.5076, 0.6883, 0.4806, 0.6897, 0.4804, 0.6897, 0.4804, 0.6883, 0.4806, 0.6868, 0.4368, 0.6883, 0.4368, 0.6996, 0.4798, 0.6897, 0.4804, 0.6883, 0.4368, 0.6986, 0.4368, 0.9457, 0.3119, 0.9543, 0.3119, 0.9543, 0.3785, 0.9457, 0.3785, 0.9543, 0.3119, 0.9555, 0.3119, 0.9555, 0.3785, 0.9543, 0.3785, 0.9543, 0.3785, 0.9555, 0.3785, 0.9555, 0.4368, 0.9543, 0.4368, 0.9457, 0.3785, 0.9543, 0.3785, 0.9543, 0.4368, 0.9457, 0.4368, 0.9408, 0.597, 0.9441, 0.6026, 0.9262, 0.6145, 0.9262, 0.6026, 0.9441, 0.6026, 0.9408, 0.597, 0.9262, 0.6026, 0.9262, 0.6145, 0.9262, 0.6145, 0.9262, 0.6026, 0.9115, 0.597, 0.9082, 0.6026, 0.9262, 0.6026, 0.9262, 0.6145, 0.9082, 0.6026, 0.9115, 0.597, 0.9485, 0.5233, 0.9541, 0.5245, 0.9521, 0.5691, 0.9452, 0.5687, 0.9541, 0.5245, 0.9485, 0.5233, 0.9452, 0.5687, 0.9521, 0.5691, 0.9521, 0.5691, 0.9452, 0.5687, 0.9408, 0.597, 0.9441, 0.6026, 0.9452, 0.5687, 0.9521, 0.5691, 0.9441, 0.6026, 0.9408, 0.597, 0.8886, 0.5321, 0.9246, 0.5349, 0.9259, 0.5702, 0.9055, 0.5696, 0.9246, 0.5349, 0.9485, 0.5233, 0.9452, 0.5687, 0.9259, 0.5702, 0.9259, 0.5702, 0.9452, 0.5687, 0.9408, 0.597, 0.9262, 0.6026, 0.9055, 0.5696, 0.9259, 0.5702, 0.9262, 0.6026, 0.9115, 0.597, 0.8886, 0.5321, 0.8784, 0.5358, 0.8979, 0.5704, 0.9055, 0.5696, 0.8784, 0.5358, 0.8886, 0.5321, 0.9055, 0.5696, 0.8979, 0.5704, 0.8979, 0.5704, 0.9055, 0.5696, 0.9115, 0.597, 0.9082, 0.6026, 0.9055, 0.5696, 0.8979, 0.5704, 0.9082, 0.6026, 0.9115, 0.597, 0.9403, 0.1768, 0.9484, 0.1768, 0.9536, 0.2436, 0.9451, 0.2436, 0.9484, 0.1768, 0.9496, 0.1768, 0.9548, 0.2436, 0.9536, 0.2436, 0.9536, 0.2436, 0.9548, 0.2436, 0.9555, 0.3119, 0.9543, 0.3119, 0.9451, 0.2436, 0.9536, 0.2436, 0.9543, 0.3119, 0.9457, 0.3119, 0.6986, 0.4368, 0.6883, 0.4368, 0.6883, 0.3785, 0.6986, 0.3785, 0.6883, 0.4368, 0.6868, 0.4368, 0.6868, 0.3785, 0.6883, 0.3785, 0.6883, 0.3785, 0.6868, 0.3785, 0.6868, 0.3119, 0.6883, 0.3119, 0.6986, 0.3785, 0.6883, 0.3785, 0.6883, 0.3119, 0.6986, 0.3119, 0.6868, 0.4368, 0.6868, 0.4368, 0.6868, 0.3785, 0.6868, 0.3785, 0.6868, 0.4368, 0.6868, 0.4368, 0.6868, 0.3785, 0.6868, 0.3785, 0.6868, 0.3785, 0.6868, 0.3785, 0.6868, 0.3119, 0.6868, 0.3119, 0.6868, 0.3785, 0.6868, 0.3785, 0.6868, 0.3119, 0.6868, 0.3119, 0.9496, 0.1768, 0.9496, 0.1768, 0.9548, 0.2436, 0.9548, 0.2436, 0.9496, 0.1768, 0.9496, 0.1768, 0.9548, 0.2436, 0.9548, 0.2436, 0.9548, 0.2436, 0.9548, 0.2436, 0.9555, 0.3119, 0.9555, 0.3119, 0.9548, 0.2436, 0.9548, 0.2436, 0.9555, 0.3119, 0.9555, 0.3119, 0.1188, 0.3046, 0.1209, 0.3045, 0.1109, 0.5121, 0.109, 0.5124, 0.1209, 0.3045, 0.1357, 0.3037, 0.1247, 0.5098, 0.1109, 0.5121, 0.1109, 0.5121, 0.1247, 0.5098, 0.1215, 0.5764, 0.1093, 0.579, 0.109, 0.5124, 0.1109, 0.5121, 0.1093, 0.579, 0.1076, 0.5794, 0.8827, 0.1768, 0.919, 0.1768, 0.923, 0.2436, 0.8851, 0.2436, 0.919, 0.1768, 0.9403, 0.1768, 0.9451, 0.2436, 0.923, 0.2436, 0.923, 0.2436, 0.9451, 0.2436, 0.9457, 0.3119, 0.9235, 0.3119, 0.8851, 0.2436, 0.923, 0.2436, 0.9235, 0.3119, 0.8855, 0.3119, 0.9327, -0.0008524, 0.9962, -0.0008524, 0.9962, 0.1919, 0.9327, 0.1919, 0.8501, -0.0008524, 0.9327, -0.0008524, 0.9327, 0.1919, 0.8501, 0.1919, 0.7079, -0.0008524, 0.8501, -0.0008524, 0.8501, 0.1919, 0.7079, 0.1919, 0.7043, 0.1768, 0.7271, 0.1768, 0.7231, 0.2436, 0.6993, 0.2436, 0.7271, 0.1768, 0.7514, 0.1768, 0.7484, 0.2436, 0.7231, 0.2436, 0.7231, 0.2436, 0.7484, 0.2436, 0.748, 0.3119, 0.7225, 0.3119, 0.6993, 0.2436, 0.7231, 0.2436, 0.7225, 0.3119, 0.6986, 0.3119, 0.004022, -0.0008524, 0.1462, -0.0008524, 0.1462, 0.1919, 0.004022, 0.1919, 0.7908, 0.1768, 0.834, 0.1768, 0.8344, 0.2436, 0.7894, 0.2436, 0.834, 0.1768, 0.8827, 0.1768, 0.8851, 0.2436, 0.8344, 0.2436, 0.8344, 0.2436, 0.8851, 0.2436, 0.8855, 0.3119, 0.8345, 0.3119, 0.7894, 0.2436, 0.8344, 0.2436, 0.8345, 0.3119, 0.7892, 0.3119, 0.6187, 0.7976, 0.6165, 0.798, 0.6165, 0.7148, 0.6187, 0.7148, 0.6165, 0.798, 0.6009, 0.8005, 0.6016, 0.7148, 0.6165, 0.7148, 0.6165, 0.7148, 0.6016, 0.7148, 0.6009, 0.5764, 0.6165, 0.579, 0.6187, 0.7148, 0.6165, 0.7148, 0.6165, 0.579, 0.6187, 0.5794, 0.7514, 0.1768, 0.7678, 0.1768, 0.7655, 0.2436, 0.7484, 0.2436, 0.7678, 0.1768, 0.7908, 0.1768, 0.7894, 0.2436, 0.7655, 0.2436, 0.7655, 0.2436, 0.7894, 0.2436, 0.7892, 0.3119, 0.7651, 0.3119, 0.7484, 0.2436, 0.7655, 0.2436, 0.7651, 0.3119, 0.748, 0.3119, 0.4365, -0.0008524, 0.7079, -0.0008524, 0.7079, 0.1919, 0.4365, 0.1919, 0.1462, -0.0008524, 0.4365, -0.0008524, 0.4365, 0.1919, 0.1462, 0.1919, 0.7652, 0.07254, 0.7682, 0.05477, 0.7808, 0.05477, 0.7784, 0.07254, 0.7682, 0.05477, 0.7686, 0.05224, 0.7811, 0.05224, 0.7808, 0.05477, 0.7808, 0.05477, 0.7811, 0.05224, 0.7987, 0.05224, 0.7985, 0.05477, 0.7784, 0.07254, 0.7808, 0.05477, 0.7985, 0.05477, 0.7971, 0.07254, 0.8855, 0.5076, 0.8858, 0.5195, 0.8346, 0.5184, 0.8345, 0.5076, 0.8858, 0.5195, 0.8886, 0.5321, 0.8346, 0.521, 0.8346, 0.5184, 0.8346, 0.5184, 0.8346, 0.521, 0.7892, 0.5197, 0.7892, 0.5182, 0.8345, 0.5076, 0.8346, 0.5184, 0.7892, 0.5182, 0.7892, 0.5076, 0.8886, 0.5321, 0.8784, 0.5358, 0.8338, 0.5216, 0.8346, 0.521, 0.8784, 0.5358, 0.8886, 0.5321, 0.8346, 0.521, 0.8338, 0.5216, 0.8338, 0.5216, 0.8346, 0.521, 0.7892, 0.5197, 0.7892, 0.5197, 0.8346, 0.521, 0.8338, 0.5216, 0.7892, 0.5197, 0.7892, 0.5197, 0.7686, 0.05224, 0.7686, 0.05224, 0.7811, 0.05224, 0.7811, 0.05224, 0.7686, 0.05224, 0.7686, 0.05224, 0.7811, 0.05224, 0.7811, 0.05224, 0.7811, 0.05224, 0.7811, 0.05224, 0.7987, 0.05224, 0.7987, 0.05224, 0.7811, 0.05224, 0.7811, 0.05224, 0.7987, 0.05224, 0.7987, 0.05224, 0.1462, 0.1919, 0.4365, 0.1919, 0.4365, 0.53, 0.1462, 0.53, 0.4365, 0.1919, 0.7079, 0.1919, 0.7079, 0.53, 0.4365, 0.53, 0.4365, 0.53, 0.7079, 0.53, 0.7079, 0.8298, 0.4365, 0.8298, 0.1462, 0.53, 0.4365, 0.53, 0.4365, 0.8298, 0.1462, 0.8298, 0.748, 0.3119, 0.7651, 0.3119, 0.7651, 0.3785, 0.748, 0.3785, 0.7651, 0.3119, 0.7892, 0.3119, 0.7892, 0.3785, 0.7651, 0.3785, 0.7651, 0.3785, 0.7892, 0.3785, 0.7892, 0.4368, 0.7651, 0.4368, 0.748, 0.3785, 0.7651, 0.3785, 0.7651, 0.4368, 0.748, 0.4368, 0.2679, 0.11, 0.3422, 0.11, 0.3404, 0.1803, 0.2562, 0.1804, 0.3422, 0.11, 0.4089, 0.11, 0.4152, 0.1802, 0.3404, 0.1803, 0.3404, 0.1803, 0.4152, 0.1802, 0.4239, 0.2988, 0.3383, 0.2989, 0.2562, 0.1804, 0.3404, 0.1803, 0.3383, 0.2989, 0.243, 0.2998, 0.7652, 0.07254, 0.7784, 0.07254, 0.7731, 0.116, 0.7583, 0.116, 0.7784, 0.07254, 0.7971, 0.07254, 0.794, 0.116, 0.7731, 0.116, 0.7731, 0.116, 0.794, 0.116, 0.7908, 0.1768, 0.7678, 0.1768, 0.7583, 0.116, 0.7731, 0.116, 0.7678, 0.1768, 0.7514, 0.1768, 0.4631, 0.05123, 0.4639, 0.05639, 0.4399, 0.05639, 0.4393, 0.05123, 0.4639, 0.05639, 0.4696, 0.09252, 0.4444, 0.09252, 0.4399, 0.05639, 0.4399, 0.05639, 0.4444, 0.09252, 0.4089, 0.09252, 0.4062, 0.05639, 0.4393, 0.05123, 0.4399, 0.05639, 0.4062, 0.05639, 0.4059, 0.05123, 0.748, 0.4368, 0.7651, 0.4368, 0.7651, 0.4806, 0.748, 0.4806, 0.7651, 0.4368, 0.7892, 0.4368, 0.7892, 0.4806, 0.7651, 0.4806, 0.7651, 0.4806, 0.7892, 0.4806, 0.7892, 0.5076, 0.7651, 0.5076, 0.748, 0.4806, 0.7651, 0.4806, 0.7651, 0.5076, 0.748, 0.5076, 0.2348, 0.9914, 0.2398, 0.9663, 0.3376, 0.9643, 0.3376, 0.9688, 0.2398, 0.9663, 0.2378, 0.9465, 0.3374, 0.9474, 0.3376, 0.9643, 0.3376, 0.9643, 0.3374, 0.9474, 0.4269, 0.9475, 0.4242, 0.9639, 0.3376, 0.9688, 0.3376, 0.9643, 0.4242, 0.9639, 0.4238, 0.9662, 0.1462, 0.8298, 0.4365, 0.8298, 0.4365, 0.9976, 0.1462, 0.9976, 0.4365, 0.8298, 0.7079, 0.8298, 0.7079, 0.9976, 0.4365, 0.9976, 0.579, 0.8041, 0.5719, 0.904, 0.5599, 0.8952, 0.566, 0.8056, 0.566, 0.8056, 0.5599, 0.8952, 0.5494, 0.8875, 0.5549, 0.8061, 0.5147, 0.8922, 0.5494, 0.8875, 0.5599, 0.8952, 0.5149, 0.9013, 0.5149, 0.9013, 0.5599, 0.8952, 0.5719, 0.904, 0.5136, 0.912, 0.5136, 0.912, 0.4816, 0.9144, 0.4833, 0.9036, 0.5149, 0.9013, 0.5149, 0.9013, 0.4833, 0.9036, 0.4837, 0.8945, 0.5147, 0.8922, 0.4331, 0.8948, 0.4837, 0.8945, 0.4833, 0.9036, 0.4326, 0.904, 0.4326, 0.904, 0.4833, 0.9036, 0.4816, 0.9144, 0.4315, 0.9147, 0.1652, 0.8061, 0.1703, 0.8871, 0.1599, 0.8953, 0.1541, 0.8056, 0.1541, 0.8056, 0.1599, 0.8953, 0.1481, 0.9047, 0.1412, 0.804, 0.2333, 0.912, 0.1481, 0.9047, 0.1599, 0.8953, 0.2324, 0.9013, 0.2324, 0.9013, 0.1599, 0.8953, 0.1703, 0.8871, 0.2324, 0.8921, 0.1652, 0.5708, 0.1633, 0.7148, 0.1522, 0.7148, 0.1541, 0.5713, 0.1541, 0.5713, 0.1522, 0.7148, 0.1393, 0.7148, 0.1412, 0.573, 0.1412, 0.804, 0.1393, 0.7148, 0.1522, 0.7148, 0.1541, 0.8056, 0.1541, 0.8056, 0.1522, 0.7148, 0.1633, 0.7148, 0.1652, 0.8061, 0.579, 0.5729, 0.581, 0.7148, 0.5681, 0.7148, 0.566, 0.5713, 0.566, 0.5713, 0.5681, 0.7148, 0.557, 0.7148, 0.5549, 0.5708, 0.5549, 0.8061, 0.557, 0.7148, 0.5681, 0.7148, 0.566, 0.8056, 0.566, 0.8056, 0.5681, 0.7148, 0.581, 0.7148, 0.579, 0.8041, 0.5549, 0.5708, 0.5485, 0.5113, 0.5591, 0.5035, 0.566, 0.5713, 0.566, 0.5713, 0.5591, 0.5035, 0.5712, 0.4944, 0.579, 0.5729, 0.5137, 0.487, 0.5712, 0.4944, 0.5591, 0.5035, 0.5144, 0.4978, 0.5144, 0.4978, 0.5591, 0.5035, 0.5485, 0.5113, 0.5139, 0.507, 0.5139, 0.507, 0.483, 0.5047, 0.483, 0.4955, 0.5144, 0.4978, 0.5144, 0.4978, 0.483, 0.4955, 0.4822, 0.4847, 0.5137, 0.487, 0.4319, 0.4843, 0.4822, 0.4847, 0.483, 0.4955, 0.4325, 0.4952, 0.4325, 0.4952, 0.483, 0.4955, 0.483, 0.5047, 0.4327, 0.5043, 0.233, 0.507, 0.1712, 0.5117, 0.1605, 0.5034, 0.2329, 0.4978, 0.2329, 0.4978, 0.1605, 0.5034, 0.1481, 0.4935, 0.2334, 0.487, 0.1412, 0.573, 0.1481, 0.4935, 0.1605, 0.5034, 0.1541, 0.5713, 0.1541, 0.5713, 0.1605, 0.5034, 0.1712, 0.5117, 0.1652, 0.5708, 0.4327, 0.5043, 0.337, 0.5047, 0.3369, 0.4955, 0.4325, 0.4952, 0.4325, 0.4952, 0.3369, 0.4955, 0.337, 0.4847, 0.4319, 0.4843, 0.2334, 0.487, 0.337, 0.4847, 0.3369, 0.4955, 0.2329, 0.4978, 0.2329, 0.4978, 0.3369, 0.4955, 0.337, 0.5047, 0.233, 0.507, 0.4315, 0.9147, 0.3369, 0.9143, 0.3368, 0.9036, 0.4326, 0.904, 0.4326, 0.904, 0.3368, 0.9036, 0.3369, 0.8945, 0.4331, 0.8948, 0.2324, 0.8921, 0.3369, 0.8945, 0.3368, 0.9036, 0.2324, 0.9013, 0.2324, 0.9013, 0.3368, 0.9036, 0.3369, 0.9143, 0.2333, 0.912, 0.4816, 0.9144, 0.5136, 0.912, 0.5068, 0.9465, 0.4745, 0.9474, 0.5136, 0.912, 0.5719, 0.904, 0.5521, 0.9425, 0.5068, 0.9465, 0.4832, 0.8874, 0.5136, 0.8852, 0.5147, 0.8922, 0.4837, 0.8945, 0.5136, 0.8852, 0.5411, 0.8815, 0.5494, 0.8875, 0.5147, 0.8922, 0.2333, 0.912, 0.3369, 0.9143, 0.3374, 0.9474, 0.2378, 0.9465, 0.233, 0.8851, 0.337, 0.8874, 0.3369, 0.8945, 0.2324, 0.8921, 0.1481, 0.9047, 0.2333, 0.912, 0.2378, 0.9465, 0.167, 0.9425, 0.1786, 0.8807, 0.233, 0.8851, 0.2324, 0.8921, 0.1703, 0.8871, 0.1208, 0.7148, 0.1393, 0.7148, 0.1412, 0.804, 0.1215, 0.8005, 0.1215, 0.8005, 0.1412, 0.804, 0.1481, 0.9047, 0.1249, 0.8879, 0.1719, 0.7148, 0.1739, 0.8059, 0.1652, 0.8061, 0.1633, 0.7148, 0.1739, 0.8059, 0.1786, 0.8807, 0.1703, 0.8871, 0.1652, 0.8061, 0.1247, 0.5098, 0.1481, 0.4935, 0.1412, 0.573, 0.1215, 0.5764, 0.1215, 0.5764, 0.1412, 0.573, 0.1393, 0.7148, 0.1208, 0.7148, 0.1796, 0.5182, 0.1739, 0.5709, 0.1652, 0.5708, 0.1712, 0.5117, 0.1739, 0.5709, 0.1719, 0.7148, 0.1633, 0.7148, 0.1652, 0.5708, 0.3369, 0.9143, 0.4315, 0.9147, 0.4269, 0.9475, 0.3374, 0.9474, 0.4315, 0.9147, 0.4816, 0.9144, 0.4745, 0.9474, 0.4269, 0.9475, 0.337, 0.8874, 0.4331, 0.8877, 0.4331, 0.8948, 0.3369, 0.8945, 0.4331, 0.8877, 0.4832, 0.8874, 0.4837, 0.8945, 0.4331, 0.8948, 0.581, 0.7148, 0.6016, 0.7148, 0.6009, 0.8005, 0.579, 0.8041, 0.5463, 0.8059, 0.5484, 0.7148, 0.557, 0.7148, 0.5549, 0.8061, 0.579, 0.8041, 0.6009, 0.8005, 0.5971, 0.8879, 0.5719, 0.904, 0.5411, 0.8815, 0.5463, 0.8059, 0.5549, 0.8061, 0.5494, 0.8875, 0.5719, 0.904, 0.5971, 0.8879, 0.5864, 0.9308, 0.5521, 0.9425, 0.1249, 0.8879, 0.1481, 0.9047, 0.167, 0.9425, 0.1341, 0.9308, 0.5712, 0.4944, 0.5977, 0.5098, 0.6009, 0.5764, 0.579, 0.5729, 0.5463, 0.571, 0.5402, 0.5174, 0.5485, 0.5113, 0.5549, 0.5708, 0.579, 0.5729, 0.6009, 0.5764, 0.6016, 0.7148, 0.581, 0.7148, 0.5484, 0.7148, 0.5463, 0.571, 0.5549, 0.5708, 0.557, 0.7148, 0.5448, 0.3017, 0.5864, 0.3037, 0.5977, 0.5098, 0.5712, 0.4944, 0.5003, 0.2998, 0.5234, 0.3044, 0.5445, 0.4731, 0.5164, 0.4694, 0.5402, 0.5174, 0.5129, 0.514, 0.5139, 0.507, 0.5485, 0.5113, 0.4694, 0.2989, 0.5003, 0.2998, 0.5164, 0.4694, 0.4832, 0.467, 0.5129, 0.514, 0.4826, 0.5117, 0.483, 0.5047, 0.5139, 0.507, 0.4239, 0.2988, 0.4694, 0.2989, 0.4832, 0.467, 0.432, 0.4667, 0.4826, 0.5117, 0.4327, 0.5114, 0.4327, 0.5043, 0.483, 0.5047, 0.3383, 0.2989, 0.4239, 0.2988, 0.432, 0.4667, 0.3366, 0.467, 0.4327, 0.5114, 0.3371, 0.5118, 0.337, 0.5047, 0.4327, 0.5043, 0.243, 0.2998, 0.3383, 0.2989, 0.3366, 0.467, 0.2321, 0.4694, 0.1958, 0.3044, 0.243, 0.2998, 0.2321, 0.4694, 0.1745, 0.4738, 0.3371, 0.5118, 0.2336, 0.5141, 0.233, 0.507, 0.337, 0.5047, 0.2336, 0.5141, 0.1796, 0.5182, 0.1712, 0.5117, 0.233, 0.507, 0.1357, 0.3037, 0.1743, 0.3017, 0.1481, 0.4935, 0.1247, 0.5098, 0.2679, 0.11, 0.2296, 0.1124, 0.211, 0.09606, 0.267, 0.09252, 0.4884, 0.1118, 0.4684, 0.11, 0.4696, 0.09252, 0.5071, 0.09606, 0.4089, 0.11, 0.3422, 0.11, 0.3422, 0.09252, 0.4089, 0.09252, 0.3422, 0.11, 0.2679, 0.11, 0.267, 0.09252, 0.3422, 0.09252, 0.4684, 0.11, 0.4444, 0.11, 0.4444, 0.09252, 0.4696, 0.09252, 0.4444, 0.11, 0.4089, 0.11, 0.4089, 0.09252, 0.4444, 0.09252, 0.2296, 0.1124, 0.2152, 0.1838, 0.1937, 0.1813, 0.211, 0.09606, 0.2152, 0.1838, 0.1958, 0.3044, 0.1743, 0.3017, 0.1937, 0.1813, 0.5034, 0.1838, 0.4884, 0.1118, 0.5071, 0.09606, 0.5248, 0.1813, 0.5234, 0.3044, 0.5034, 0.1838, 0.5248, 0.1813, 0.5448, 0.3017, 0.5164, 0.4694, 0.5445, 0.4731, 0.5712, 0.4944, 0.5137, 0.487, 0.4832, 0.467, 0.5164, 0.4694, 0.5137, 0.487, 0.4822, 0.4847, 0.432, 0.4667, 0.4832, 0.467, 0.4822, 0.4847, 0.4319, 0.4843, 0.1745, 0.4738, 0.2321, 0.4694, 0.2334, 0.487, 0.1481, 0.4935, 0.3366, 0.467, 0.432, 0.4667, 0.4319, 0.4843, 0.337, 0.4847, 0.2321, 0.4694, 0.3366, 0.467, 0.337, 0.4847, 0.2334, 0.487, 0.5445, 0.4731, 0.5234, 0.3044, 0.5448, 0.3017, 0.5712, 0.4944, 0.1958, 0.3044, 0.1745, 0.4738, 0.1481, 0.4935, 0.1743, 0.3017])
me_phone.materials.append(mat_phone)
me_phone.materials.append(mat_screen)
me_phone.update()

# ---- objects
ob_cubeman = bpy.data.objects.new('CubeMan', me_cubeman)
ob_stump = bpy.data.objects.new('Stump', me_stump)
ob_stumpcollider = bpy.data.objects.new('StumpCollider', me_stumpcollider)
ob_book = bpy.data.objects.new('Book', me_book)
ob_table = bpy.data.objects.new('Table', me_table)
ob_phone = bpy.data.objects.new('Phone', me_phone)

# ---- transforms, parenting, visibility, modifiers, constraints
ob_cubeman.location = (2.032, 0.0, 0.0)
ob_cubeman.use_mesh_mirror_x = True
ob_stump.location = (0.0, 0.0, 0.0)
ob_stumpcollider.location = (0.0, 0.0, 0.4)
ob_book.location = (0.0, 0.0, 0.0)
ob_table.location = (0.0, 0.0, 0.0)
ob_phone.location = (0.0, 0.0, 0.0)

# ---- collection membership
col_collection.objects.link(ob_cubeman)
col_collection.objects.link(ob_stump)
col_collection.objects.link(ob_stumpcollider)
col_collection.objects.link(ob_book)
col_collection.objects.link(ob_table)
col_collection.objects.link(ob_phone)

# ---- scene / render settings (as saved in the file)
scene.frame_start = 1; scene.frame_end = 250; scene.frame_set(1)
scene.render.engine = 'BLENDER_EEVEE_NEXT'
scene.render.bake_bias = 0.0
scene.render.bake_samples = 0
scene.cycles.sampling_pattern = 'TABULATED_SOBOL'
scene.eevee.use_volume_custom_range = False
bpy.context.view_layer.update()

# ---- added for rendering (the .blend has no active camera and no usable light): camera, sun
cam_auto = bpy.data.cameras.new('AutoCamera')
cam_auto.lens = 50.0
cam_auto.sensor_width = 36.0
cam_auto.clip_end = 1000.0
ob_auto_camera = bpy.data.objects.new('AutoCamera', cam_auto)
scene.collection.objects.link(ob_auto_camera)
ob_auto_camera.location = (5.66252, -6.24134, 5.04334)
ob_auto_camera.rotation_euler = (1.09748, -7.21219e-08, 0.694738)
scene.camera = ob_auto_camera
light_auto_sun = bpy.data.lights.new('AutoSun', 'SUN')
light_auto_sun.energy = 3.0
light_auto_sun.angle = 0.0523599
ob_auto_sun = bpy.data.objects.new('AutoSun', light_auto_sun)
scene.collection.objects.link(ob_auto_sun)
ob_auto_sun.rotation_euler = (0.872665, 0.174533, 0.523599)
bpy.context.view_layer.update()
